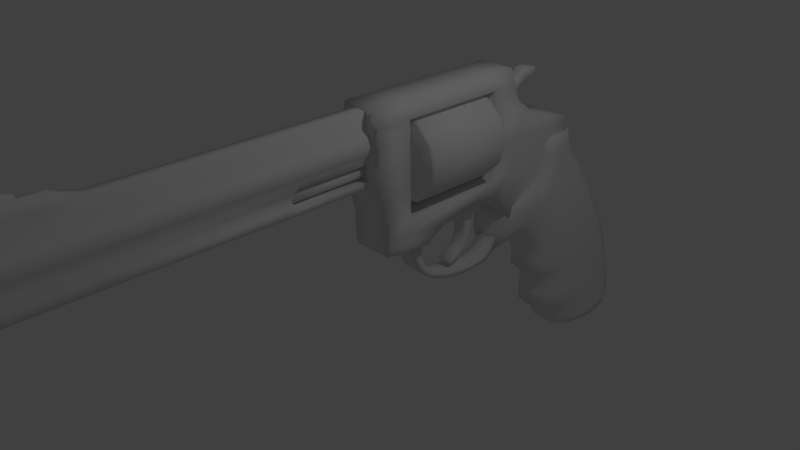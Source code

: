 # Source: Magnum.blend  (saved by Blender 2.66.0; exported with 4.5.12 LTS)
import bpy
from mathutils import Matrix  # noqa: F401  (used for matrix-valued properties, if any)

bpy.ops.wm.read_factory_settings(use_empty=True)
scene = bpy.context.scene
scene.name = 'Scene'

# ---- collections
col_collection_1 = bpy.data.collections.new('Collection 1'); scene.collection.children.link(col_collection_1)

# ---- world
world_world = bpy.data.worlds.new('World'); scene.world = world_world
world_world.color = (0.05088, 0.05088, 0.05088)
world_world.use_sun_shadow = False
world_world.sun_shadow_jitter_overblur = 0.0
world_world.cycles.sampling_method = 'MANUAL'
world_world.cycles.sample_map_resolution = 256

# ---- cameras
cam_camera = bpy.data.cameras.new('Camera')
cam_camera.clip_end = 100.0
cam_camera.lens = 35.0
cam_camera.sensor_width = 32.0
cam_camera.sensor_height = 18.0
cam_camera.ortho_scale = 7.314
cam_camera.dof.focus_distance = 0.0
cam_camera.dof.aperture_fstop = 128.0

# ---- lights
light_lamp = bpy.data.lights.new('Lamp', 'POINT')
light_lamp.transmission_factor = 0.0
light_lamp.cutoff_distance = 30.0
light_lamp.energy = 100.0
light_lamp.shadow_buffer_clip_start = 1.001
light_lamp.shadow_soft_size = 0.1
light_lamp.shadow_maximum_resolution = 0.006
light_lamp.use_absolute_resolution = True
light_lamp.cycles.use_multiple_importance_sampling = False

# ---- meshes
me_plane_001 = bpy.data.meshes.new('Plane.001')
me_plane_001.from_pydata([(0.03856, -0.2724, 0.06427), (-0.1058, -0.2724, 0.06427), (0.03856, 0.3633, 0.06427), (-0.1058, 0.3448, 0.06427), (0.07573, 0.2859, 0.06427), (-0.1058, 0.2696, 0.06427), (0.2836, 0.1939, 0.06427), (0.2364, 0.3017, 0.06427), (0.3666, 0.24, 0.06427), (0.2954, 0.3718, 0.06427), (0.5444, 0.2617, 0.06427), (0.5528, 0.3803, 0.06427), (0.103, 0.0577, 0.06427), (-0.1058, 0.04804, 0.06427), (0.1861, 0.1207, 0.06427), (0.1696, 0.2721, 0.06427), (0.4422, 0.2526, 0.06427), (0.3643, 0.4004, 0.06427), (0.3206, -0.2191, 0.06427), (0.361, -0.1154, 0.06427), (0.08219, -0.049, 0.06427), (-0.1058, -0.05553, 0.06427), (-0.1058, -0.2724, 0.0), (0.03856, -0.2724, 0.0), (-0.1058, -0.164, 0.06427), (0.06037, -0.1607, 0.06427), (0.2176, -0.06758, 0.06427), (0.1878, -0.1846, 0.06427), (0.515, -0.2269, 0.06427), (0.4825, -0.2642, 0.06427), (0.03856, 0.3633, 0.0), (-0.1058, 0.3448, 0.0), (0.07573, 0.2859, 0.0), (-0.1058, 0.2696, 0.0), (0.2836, 0.1939, 0.0), (0.2364, 0.3017, 0.0), (0.3666, 0.24, 0.0), (0.2954, 0.3718, 0.0), (0.5444, 0.2617, 0.0), (0.5528, 0.3803, 0.0), (0.103, 0.0577, 0.0), (-0.1058, 0.04804, 0.0), (0.1861, 0.1207, 0.0), (0.1696, 0.2721, 0.0), (0.4422, 0.2526, 0.0), (0.3643, 0.4004, 0.0), (0.3206, -0.2191, 0.0), (0.361, -0.1154, 0.0), (0.08219, -0.049, 0.0), (-0.1058, -0.05553, 0.0), (-0.1058, -0.164, 0.0), (0.06037, -0.1607, 0.0), (0.2176, -0.06758, 0.0), (0.1878, -0.1846, 0.0), (0.515, -0.2269, 0.0), (0.4825, -0.2642, 0.0), (-0.1058, 0.1588, 0.06427), (0.5804, 0.3144, 0.06427), (-0.1058, 0.1588, 0.0), (0.5804, 0.3144, 0.0), (0.479, -0.2526, 0.08561), (0.5025, -0.2283, 0.08609), (0.1902, -0.1742, 0.08392), (0.2151, -0.07841, 0.08435), (0.07067, 0.279, 0.08217), (-0.09502, 0.2696, 0.08404), (0.2779, 0.2028, 0.0838), (0.2423, 0.2938, 0.08321), (0.0307, -0.2628, 0.08586), (-0.09701, -0.2636, 0.08603), (0.0327, 0.3526, 0.08574), (-0.09652, 0.3366, 0.08592), (0.07687, -0.05409, 0.08145), (-0.09502, -0.05553, 0.08404), (-0.09502, -0.164, 0.08404), (0.0567, -0.1553, 0.08104), (0.4409, 0.2632, 0.08391), (0.366, 0.3889, 0.08483), (0.3234, -0.2087, 0.08401), (0.3558, -0.1254, 0.08454), (-0.1058, -0.003742, 0.0), (0.07712, 0.00435, 0.0), (-0.1058, -0.003742, 0.06427), (0.07712, 0.00435, 0.06427), (0.06758, 0.006073, 0.08303), (0.09539, 0.06396, 0.08318), (-0.09502, 0.04804, 0.08404), (0.1796, 0.1293, 0.08403), (0.1709, 0.2625, 0.083), (0.3633, 0.2496, 0.08342), (0.3022, 0.3625, 0.0848), (0.5383, 0.2721, 0.08533), (0.5456, 0.3705, 0.08555), (-0.09502, -0.003742, 0.08404), (0.4033, 0.3212, 0.07956), (0.5684, 0.3156, 0.08547), (0.1779, 0.1964, 0.07956), (-0.09502, 0.1588, 0.08404), (0.08938, 0.1718, 0.07956), (0.331, 0.3059, 0.07956), (0.26, 0.2478, 0.07956)], [], [(56, 5, 65, 97), (11, 57, 95, 92), (16, 8, 89, 76), (27, 25, 75, 62), (57, 10, 91, 95), (2, 4, 64, 70), (18, 27, 62, 78), (5, 3, 71, 65), (83, 20, 72, 84), (6, 14, 87, 66), (8, 6, 66, 89), (4, 15, 88, 64), (10, 16, 76, 91), (24, 1, 22, 50), (26, 20, 48, 52), (1, 0, 23, 22), (18, 29, 55, 46), (83, 12, 40, 81), (11, 17, 45, 39), (16, 10, 38, 44), (15, 4, 32, 43), (6, 8, 36, 34), (14, 6, 34, 42), (3, 5, 33, 31), (27, 18, 46, 53), (4, 2, 30, 32), (25, 27, 53, 51), (8, 16, 44, 36), (57, 11, 39, 59), (56, 13, 41, 58), (28, 19, 47, 54), (0, 25, 51, 23), (19, 26, 52, 47), (2, 3, 31, 30), (21, 24, 50, 49), (82, 21, 49, 80), (17, 9, 37, 45), (9, 7, 35, 37), (12, 14, 42, 40), (7, 15, 43, 35), (29, 28, 54, 55), (17, 11, 92, 77), (12, 83, 84, 85), (29, 18, 78, 60), (13, 56, 97, 86), (0, 1, 69, 68), (20, 26, 63, 72), (10, 57, 59, 38), (5, 56, 58, 33), (100, 99, 89, 66), (13, 82, 80, 41), (93, 86, 85, 84), (65, 71, 70, 64), (97, 65, 64, 98), (79, 61, 60, 78), (1, 24, 74, 69), (99, 94, 76, 89), (63, 79, 78, 62), (69, 74, 75, 68), (74, 73, 72, 75), (20, 83, 81, 48), (98, 96, 87, 85), (94, 95, 91, 76), (72, 63, 62, 75), (96, 100, 66, 87), (86, 97, 98, 85), (88, 67, 100, 96), (64, 88, 96, 98), (67, 90, 99, 100), (77, 92, 95, 94), (90, 77, 94, 99), (73, 93, 84, 72), (19, 28, 61, 79), (21, 82, 93, 73), (25, 0, 68, 75), (26, 19, 79, 63), (3, 2, 70, 71), (24, 21, 73, 74), (82, 13, 86, 93), (9, 17, 77, 90), (7, 9, 90, 67), (14, 12, 85, 87), (15, 7, 67, 88), (28, 29, 60, 61)])
me_plane_001.polygons.foreach_set('use_smooth', [True] * 84)
me_plane_001.use_remesh_preserve_volume = False
me_plane_001.use_remesh_preserve_attributes = False
me_plane_001.use_mirror_vertex_groups = False
me_plane_001.update()
me_plane = bpy.data.meshes.new('Plane')
me_plane.from_pydata([(-0.001069, -0.2469, 0.09574), (-0.1949, -0.2106, 0.09574), (0.2504, 0.04839, 0.09574), (-0.2983, 0.07908, 0.09574), (0.1931, -0.1408, 0.09574), (-0.2612, -0.08405, 0.09574), (-0.3054, -0.002487, 0.09574), (0.251, -0.0535, 0.09574), (-0.3912, -0.8605, 0.09574), (-0.4282, -0.8058, 0.09574), (-0.2835, -0.7165, 0.09574), (-0.2227, -0.7889, 0.09574), (-0.2983, 0.07908, 0.0), (0.2504, 0.04839, 0.0), (0.008411, -0.3838, 0.09574), (-0.143, -0.3741, 0.09574), (0.251, -0.0535, 0.0), (-0.3054, -0.002487, 0.0), (-0.1369, -0.5041, 0.09574), (-0.02457, -0.5436, 0.09574), (-0.1874, -0.6271, 0.09574), (-0.1008, -0.6906, 0.09574), (-0.228, -0.1473, 0.09574), (0.1019, -0.2074, 0.09574), (0.1931, -0.1408, 0.0), (-0.2612, -0.08405, 0.0), (-0.1949, -0.2106, 0.0), (-0.001069, -0.2469, 0.0), (-0.3912, -0.8605, 0.0), (-0.4282, -0.8058, 0.0), (-0.2835, -0.7165, 0.0), (-0.2227, -0.7889, 0.0), (0.008411, -0.3838, 0.0), (-0.143, -0.3741, 0.0), (-0.1369, -0.5041, 0.0), (-0.02457, -0.5436, 0.0), (-0.1874, -0.6271, 0.0), (-0.1008, -0.6906, 0.0), (-0.228, -0.1473, 0.0), (0.1019, -0.2074, 0.0), (-0.01917, -0.2366, 0.09791), (-0.1807, -0.2047, 0.1014), (0.2372, 0.03585, 0.1047), (-0.2864, 0.06532, 0.1047), (0.1811, -0.1293, 0.1027), (-0.2473, -0.07664, 0.1018), (-0.2887, 0.0009791, 0.1032), (0.2347, -0.04863, 0.1032), (-0.388, -0.8451, 0.1045), (-0.4104, -0.8096, 0.1048), (-0.2743, -0.7287, 0.1014), (-0.2312, -0.7748, 0.1025), (-0.008136, -0.3832, 0.1027), (-0.1282, -0.3715, 0.1012), (-0.1225, -0.5066, 0.1007), (-0.04006, -0.5381, 0.1025), (-0.1754, -0.6353, 0.1007), (-0.1137, -0.68, 0.1028), (-0.214, -0.14, 0.1019), (0.0945, -0.1926, 0.1027), (-0.02397, 0.06373, 0.1053), (-0.4194, -0.8409, 0.1053), (-0.4194, -0.8409, 0.0), (-0.09994, -0.2207, 0.1092), (-0.02459, 0.05058, 0.1143), (-0.0331, -0.103, 0.1118), (-0.02702, -0.02383, 0.1128), (-0.4079, -0.8342, 0.1142), (-0.2527, -0.7517, 0.1115), (-0.06815, -0.3773, 0.1115), (-0.0813, -0.5223, 0.1112), (-0.1446, -0.6577, 0.1114), (-0.05977, -0.1663, 0.1118)], [], [(9, 10, 50, 49), (11, 8, 48, 51), (14, 19, 55, 52), (1, 22, 58, 41), (0, 14, 52, 40), (18, 15, 53, 54), (10, 20, 56, 50), (20, 18, 54, 56), (22, 5, 45, 58), (5, 22, 38, 25), (18, 20, 36, 34), (20, 10, 30, 36), (15, 18, 34, 33), (14, 0, 27, 32), (22, 1, 26, 38), (19, 14, 32, 35), (8, 11, 31, 28), (10, 9, 29, 30), (4, 7, 16, 24), (3, 6, 17, 12), (7, 2, 13, 16), (23, 4, 24, 39), (21, 19, 35, 37), (11, 21, 37, 31), (1, 15, 33, 26), (61, 8, 28, 62), (6, 5, 25, 17), (0, 23, 39, 27), (66, 64, 42, 47), (72, 65, 44, 59), (65, 66, 47, 44), (68, 67, 49, 50), (71, 68, 50, 56), (63, 69, 53, 41), (69, 70, 54, 53), (70, 71, 56, 54), (63, 72, 59, 40), (7, 4, 44, 47), (6, 3, 43, 46), (2, 7, 47, 42), (4, 23, 59, 44), (19, 21, 57, 55), (21, 11, 51, 57), (15, 1, 41, 53), (61, 9, 49, 67), (5, 6, 46, 45), (23, 0, 40, 59), (60, 2, 42, 64), (9, 61, 62, 29), (46, 43, 64, 66), (58, 45, 65, 72), (45, 46, 66, 65), (51, 48, 67, 68), (57, 51, 68, 71), (40, 52, 69, 63), (52, 55, 70, 69), (55, 57, 71, 70), (41, 58, 72, 63), (8, 61, 67, 48), (3, 60, 64, 43)])
me_plane.polygons.foreach_set('use_smooth', [True] * 60)
_uv = me_plane.uv_layers.new(name='UVMap')
_uv.uv.foreach_set('vector', [0.1326, 0.2905, 0.194, 0.2965, 0.1932, 0.3021, 0.1368, 0.2966, 0.1915, 0.3297, 0.1303, 0.3173, 0.135, 0.312, 0.1928, 0.3242, 0.3337, 0.3473, 0.2878, 0.3424, 0.2882, 0.3373, 0.3337, 0.343, 0.3928, 0.2927, 0.4137, 0.2881, 0.4147, 0.2929, 0.3939, 0.2979, 0.3732, 0.3546, 0.3337, 0.3473, 0.3337, 0.343, 0.3779, 0.3469, 0.292, 0.303, 0.3378, 0.3003, 0.3386, 0.3057, 0.2923, 0.3086, 0.194, 0.2965, 0.2427, 0.3013, 0.2423, 0.307, 0.1932, 0.3021, 0.2427, 0.3013, 0.292, 0.303, 0.2923, 0.3086, 0.2423, 0.307, 0.4137, 0.2881, 0.4331, 0.2841, 0.4338, 0.2887, 0.4147, 0.2929, 0.4331, 0.2841, 0.4137, 0.2881, 0.4097, 0.2605, 0.4302, 0.2578, 0.292, 0.303, 0.2427, 0.3013, 0.2451, 0.2665, 0.2921, 0.2693, 0.2427, 0.3013, 0.194, 0.2965, 0.1974, 0.2619, 0.2451, 0.2665, 0.3378, 0.3003, 0.292, 0.303, 0.2921, 0.2693, 0.3354, 0.2686, 0.3337, 0.3473, 0.3732, 0.3546, 0.3632, 0.3769, 0.3303, 0.3724, 0.4137, 0.2881, 0.3928, 0.2927, 0.3888, 0.2632, 0.4097, 0.2605, 0.2878, 0.3424, 0.3337, 0.3473, 0.3303, 0.3724, 0.2855, 0.3697, 0.1303, 0.3173, 0.1915, 0.3297, 0.1863, 0.3605, 0.1246, 0.3496, 0.194, 0.2965, 0.1326, 0.2905, 0.136, 0.2558, 0.1974, 0.2619, 0.4082, 0.3911, 0.4234, 0.4022, 0.4144, 0.4178, 0.3969, 0.4053, 0.4767, 0.2842, 0.4562, 0.2809, 0.4563, 0.2558, 0.48, 0.2576, 0.4234, 0.4022, 0.442, 0.4087, 0.4336, 0.4267, 0.4144, 0.4178, 0.393, 0.3746, 0.4082, 0.3911, 0.3969, 0.4053, 0.3804, 0.3898, 0.2394, 0.3377, 0.2878, 0.3424, 0.2855, 0.3697, 0.2361, 0.3666, 0.1915, 0.3297, 0.2394, 0.3377, 0.2361, 0.3666, 0.1863, 0.3605, 0.3928, 0.2927, 0.3378, 0.3003, 0.3354, 0.2686, 0.3888, 0.2632, 0.131, 0.3039, 0.1287, 0.3135, 0.1013, 0.3112, 0.1021, 0.3013, 0.4562, 0.2809, 0.4331, 0.2841, 0.4302, 0.2578, 0.4563, 0.2558, 0.3732, 0.3546, 0.393, 0.3746, 0.3804, 0.3898, 0.3632, 0.3769, 0.4349, 0.3466, 0.452, 0.3504, 0.4405, 0.4044, 0.4245, 0.4002, 0.3994, 0.3348, 0.4158, 0.3427, 0.4098, 0.389, 0.3954, 0.3725, 0.4158, 0.3427, 0.4349, 0.3466, 0.4245, 0.4002, 0.4098, 0.389, 0.1929, 0.3134, 0.1339, 0.3044, 0.1368, 0.2966, 0.1932, 0.3021, 0.2411, 0.3204, 0.1929, 0.3134, 0.1932, 0.3021, 0.2423, 0.307, 0.385, 0.3218, 0.3359, 0.3253, 0.3386, 0.3057, 0.3939, 0.2979, 0.3359, 0.3253, 0.2901, 0.3236, 0.2923, 0.3086, 0.3386, 0.3057, 0.2901, 0.3236, 0.2411, 0.3204, 0.2423, 0.307, 0.2923, 0.3086, 0.385, 0.3218, 0.3994, 0.3348, 0.3954, 0.3725, 0.3779, 0.3469, 0.4234, 0.4022, 0.4082, 0.3911, 0.4098, 0.389, 0.4245, 0.4002, 0.4562, 0.2809, 0.4767, 0.2842, 0.4719, 0.2875, 0.456, 0.2843, 0.442, 0.4087, 0.4234, 0.4022, 0.4245, 0.4002, 0.4405, 0.4044, 0.4082, 0.3911, 0.393, 0.3746, 0.3954, 0.3725, 0.4098, 0.389, 0.2878, 0.3424, 0.2394, 0.3377, 0.2401, 0.3326, 0.2882, 0.3373, 0.2394, 0.3377, 0.1915, 0.3297, 0.1928, 0.3242, 0.2401, 0.3326, 0.3378, 0.3003, 0.3928, 0.2927, 0.3939, 0.2979, 0.3386, 0.3057, 0.131, 0.3039, 0.1305, 0.2935, 0.1368, 0.2966, 0.1339, 0.3044, 0.4331, 0.2841, 0.4562, 0.2809, 0.456, 0.2843, 0.4338, 0.2887, 0.393, 0.3746, 0.3732, 0.3546, 0.3779, 0.3469, 0.3954, 0.3725, 0.4556, 0.3513, 0.442, 0.4087, 0.4405, 0.4044, 0.452, 0.3504, 0.1305, 0.2935, 0.131, 0.3039, 0.1021, 0.3013, 0.1031, 0.291, 0.456, 0.2843, 0.4719, 0.2875, 0.452, 0.3504, 0.4349, 0.3466, 0.4147, 0.2929, 0.4338, 0.2887, 0.4158, 0.3427, 0.3994, 0.3348, 0.4338, 0.2887, 0.456, 0.2843, 0.4349, 0.3466, 0.4158, 0.3427, 0.1928, 0.3242, 0.135, 0.312, 0.1339, 0.3044, 0.1929, 0.3134, 0.2401, 0.3326, 0.1928, 0.3242, 0.1929, 0.3134, 0.2411, 0.3204, 0.3779, 0.3469, 0.3337, 0.343, 0.3359, 0.3253, 0.385, 0.3218, 0.3337, 0.343, 0.2882, 0.3373, 0.2901, 0.3236, 0.3359, 0.3253, 0.2882, 0.3373, 0.2401, 0.3326, 0.2411, 0.3204, 0.2901, 0.3236, 0.3939, 0.2979, 0.4147, 0.2929, 0.3994, 0.3348, 0.385, 0.3218, 0.1287, 0.3135, 0.131, 0.3039, 0.1339, 0.3044, 0.135, 0.312, 0.4767, 0.2842, 0.4556, 0.3513, 0.452, 0.3504, 0.4719, 0.2875])
me_plane.use_remesh_preserve_volume = False
me_plane.use_remesh_preserve_attributes = False
me_plane.use_mirror_vertex_groups = False
me_plane.update()
me_cylinder_002 = bpy.data.meshes.new('Cylinder.002')
me_cylinder_002.from_pydata([(-8.022e-09, 0.01755, -0.6233), (-8.022e-09, 0.4965, -0.6233), (0.2395, 0.4323, -0.6233), (0.4148, 0.257, -0.6233), (0.479, 0.01755, -0.6233), (0.4148, -0.2219, -0.6233), (0.2395, -0.3972, -0.6233), (6.43e-08, -0.4614, -0.6233), (-0.2395, -0.3972, -0.6233), (-0.4148, -0.2219, -0.6233), (-0.479, 0.01754, -0.6233), (-0.4148, 0.257, -0.6233), (-0.2395, 0.4323, -0.6233), (-1.278e-08, 0.3434, -0.7233), (0.1629, 0.2998, -0.7233), (0.2822, 0.1805, -0.7233), (0.3259, 0.01755, -0.7233), (0.2822, -0.1454, -0.7233), (0.1629, -0.2647, -0.7233), (3.642e-08, -0.3083, -0.7233), (-0.1629, -0.2647, -0.7233), (-0.2822, -0.1454, -0.7233), (-0.3259, 0.01754, -0.7233), (-0.2822, 0.1805, -0.7233), (-0.1629, 0.2998, -0.7233), (-2.377e-08, 0.01755, -0.8095), (-2.377e-08, 0.2004, -0.7831), (0.09144, 0.1759, -0.7831), (0.1584, 0.109, -0.7831), (0.1829, 0.01755, -0.7831), (0.1584, -0.07389, -0.7831), (0.09144, -0.1408, -0.7831), (3.84e-09, -0.1653, -0.7831), (-0.09144, -0.1408, -0.7831), (-0.1584, -0.07389, -0.7831), (-0.1829, 0.01755, -0.7831), (-0.1584, 0.109, -0.7831), (-0.09144, 0.1759, -0.7831)], [], [(0, 2, 1), (0, 3, 2), (0, 4, 3), (0, 5, 4), (0, 6, 5), (0, 7, 6), (0, 8, 7), (0, 9, 8), (0, 10, 9), (0, 11, 10), (0, 12, 11), (0, 1, 12), (23, 24, 37, 36), (15, 16, 29, 28), (20, 21, 34, 33), (17, 18, 31, 30), (22, 23, 36, 35), (14, 15, 28, 27), (19, 20, 33, 32), (24, 13, 26, 37), (16, 17, 30, 29), (21, 22, 35, 34), (13, 14, 27, 26), (18, 19, 32, 31), (5, 6, 18, 17), (8, 9, 21, 20), (3, 4, 16, 15), (11, 12, 24, 23), (6, 7, 19, 18), (1, 2, 14, 13), (9, 10, 22, 21), (4, 5, 17, 16), (12, 1, 13, 24), (7, 8, 20, 19), (2, 3, 15, 14), (10, 11, 23, 22), (25, 26, 27), (25, 27, 28), (25, 28, 29), (25, 29, 30), (25, 30, 31), (25, 31, 32), (25, 32, 33), (25, 33, 34), (25, 34, 35), (25, 35, 36), (25, 36, 37), (25, 37, 26)])
me_cylinder_002.polygons.foreach_set('use_smooth', [True] * 48)
me_cylinder_002.use_remesh_preserve_volume = False
me_cylinder_002.use_remesh_preserve_attributes = False
me_cylinder_002.use_mirror_vertex_groups = False
me_cylinder_002.update()
me_grid = bpy.data.meshes.new('Grid')
me_grid.from_pydata([(0.3077, -1.205, 0.2731), (0.3077, -1.205, 0.4953), (0.3077, -1.205, 0.7176), (0.2602, -1.205, 0.9398), (0.3077, -0.6995, 0.2731), (0.3077, -0.6995, 0.4953), (0.3077, -0.6995, 0.7176), (0.2602, -0.6995, 0.9398), (0.3077, 0.787, 0.2731), (0.3077, 0.787, 0.4953), (0.3077, 0.787, 0.7176), (0.2602, 0.787, 0.9398), (0.3077, 1.408, 0.3324), (0.3077, 1.248, 0.5093), (0.3077, 1.178, 0.7176), (0.2602, 1.147, 0.9398), (0.3077, 1.178, -0.02689), (0.3077, 0.787, -0.02689), (0.3077, -0.6995, -0.02689), (0.3077, -1.205, -0.02689), (0.3077, 1.608, 0.227), (0.3077, 1.569, -0.02689), (0.3077, 2.288, 0.02622), (0.3077, 2.309, -0.02689), (0.3077, 1.919, -0.02689), (0.3077, 1.948, 0.1115), (0.3077, -1.134, -0.2269), (0.3077, -0.6995, -0.2269), (0.3077, 0.787, -0.2269), (0.3077, 1.178, -0.2269), (0.3077, -1.061, -0.5269), (0.3077, 1.919, -0.2269), (0.3077, 2.359, -0.2269), (0.3077, 1.569, -0.2269), (0.3077, -0.6995, -0.5269), (0.3077, 0.787, -0.5269), (0.3077, 1.124, -0.5269), (0.3077, 1.919, -0.5269), (0.3077, 2.418, -0.46), (0.3077, 1.569, -0.5269), (0.3077, -1.061, -0.763), (0.3077, -0.6995, -0.763), (0.3077, 0.787, -0.763), (0.3077, 1.04, -0.9437), (0.3077, 1.919, -0.9136), (0.3077, 2.418, -0.7547), (0.3077, 1.569, -0.9367), (0.3077, 1.153, -1.19), (0.3077, 1.919, -1.185), (0.3077, 2.309, -1.047), (0.3077, 1.569, -1.229), (0.0, -1.205, 0.2731), (0.0, -1.205, 0.4953), (0.0, -1.205, 0.7176), (0.0, -1.205, 0.9398), (0.0, -0.6995, 0.2731), (0.0, -0.6995, 0.4953), (0.0, -0.6995, 0.7176), (0.0, -0.6995, 0.9398), (0.0, 0.787, 0.2731), (0.0, 0.787, 0.4953), (0.0, 0.787, 0.7176), (0.0, 0.787, 0.9398), (0.0, 1.408, 0.3324), (0.0, 1.248, 0.5093), (0.0, 1.178, 0.7176), (0.0, 1.147, 0.9398), (0.3077, -0.6995, -0.8526), (0.0, 0.787, -0.02689), (0.0, -0.6995, -0.02689), (0.0, -1.205, -0.02689), (0.0, 1.608, 0.227), (0.0, 2.288, 0.02622), (0.0, 2.309, -0.02689), (0.0, 1.948, 0.1115), (0.0, -1.134, -0.2269), (0.0, -0.6995, -0.2269), (0.0, 0.787, -0.2269), (0.0, -1.061, -0.5269), (0.0, 2.359, -0.2269), (0.0, -0.6995, -0.5269), (0.0, 0.787, -0.5269), (0.0, 0.376, -0.763), (0.0, 2.418, -0.46), (0.0, 0.376, -0.5269), (0.0, -1.061, -0.763), (0.0, -1.061, -0.8519), (0.0, 0.787, -0.763), (0.0, 1.04, -0.9437), (0.3077, 0.376, -0.763), (0.0, 2.418, -0.7547), (0.3077, 0.376, -0.5269), (0.0, 1.153, -1.19), (0.0, 1.919, -1.185), (0.0, 2.309, -1.047), (0.0, 1.569, -1.229), (0.3077, -1.061, -0.8519), (0.3077, -0.1237, -0.8547), (0.0, -0.1237, -0.8547), (0.278, -0.3516, -1.047), (0.0, -0.6995, -1.042), (0.0, -1.061, -0.9756), (0.0, -0.3516, -1.047), (0.278, -0.6995, -1.042), (0.278, -1.061, -0.9756), (0.3077, -0.6995, -0.9475), (0.0, -0.2812, -0.941), (0.0, -1.061, -0.9137), (0.3077, -0.2812, -0.941), (0.3077, -1.061, -0.9137), (0.1468, -0.5352, -1.147), (0.0, -0.3615, -1.142), (0.0, -0.5352, -1.147), (0.1468, -0.3615, -1.142), (0.0, -0.5862, -1.093), (0.185, -0.3634, -1.095), (0.0, -0.3634, -1.095), (0.185, -0.5862, -1.093), (0.1468, 1.084, -1.517), (0.0, 1.08, -1.707), (0.0, 1.084, -1.517), (0.1468, 1.08, -1.707), (0.1468, 0.4054, -1.728), (0.1468, -0.2434, -1.503), (0.0, 0.3957, -1.835), (0.0, -0.302, -1.575), (0.1468, -0.302, -1.575), (0.1468, 0.3957, -1.835), (0.0, -0.2434, -1.503), (0.0, 0.4054, -1.728), (0.1468, 0.7953, -1.836), (0.0, 0.7811, -1.734), (0.1468, 0.7811, -1.734), (0.0, 0.7953, -1.836), (0.1468, 0.2204, -1.705), (0.0, 0.1985, -1.803), (0.0, 0.2204, -1.705), (0.1468, 0.1985, -1.803), (0.0, 0.5955, -1.847), (0.1468, 0.5889, -1.743), (0.0, 0.5889, -1.743), (0.1468, 0.5955, -1.847), (0.1468, -0.1088, -1.599), (0.0, -0.1552, -1.68), (0.0, -0.1088, -1.599), (0.1468, -0.1552, -1.68), (0.0, 0.04027, -1.657), (0.1468, 0.00613, -1.746), (0.0, 0.00613, -1.746), (0.1468, 0.04027, -1.657), (0.0, 0.958, -1.782), (0.1468, 0.9313, -1.67), (0.0, 0.9313, -1.67), (0.1468, 0.958, -1.782), (0.0, -0.3526, -1.291), (0.1468, -0.463, -1.324), (0.0, -0.463, -1.324), (0.1468, -0.3526, -1.291), (0.0, -0.2956, -1.425), (0.0, -0.3801, -1.477), (0.1468, -0.2956, -1.425), (0.1468, -0.3801, -1.477), (0.0, 0.8807, -1.821), (0.1468, 0.8634, -1.71), (0.1468, 0.8807, -1.821), (0.0, 0.8634, -1.71)], [], [(1, 5, 4, 0), (2, 6, 5, 1), (3, 7, 6, 2), (7, 11, 10, 6), (10, 14, 13, 9), (11, 15, 14, 10), (9, 13, 12, 8), (12, 16, 17, 8), (4, 18, 19, 0), (12, 20, 21, 16), (25, 22, 23, 24), (20, 25, 24, 21), (24, 31, 33, 21), (21, 33, 29, 16), (16, 29, 28, 17), (23, 32, 31, 24), (18, 27, 26, 19), (29, 36, 35, 28), (32, 38, 37, 31), (27, 34, 30, 26), (31, 37, 39, 33), (33, 39, 36, 29), (91, 89, 41, 34), (34, 41, 40, 30), (38, 45, 44, 37), (39, 46, 43, 36), (36, 43, 42, 35), (37, 44, 46, 39), (44, 48, 50, 46), (46, 50, 47, 43), (45, 49, 48, 44), (41, 89, 97, 67), (85, 40, 96, 86), (108, 106, 102, 99), (40, 41, 67, 96), (115, 116, 111, 113), (104, 103, 100, 101), (109, 105, 103, 104), (89, 82, 98, 97), (107, 109, 104, 101), (35, 91, 84, 81), (35, 42, 89, 91), (3, 2, 53, 54), (10, 9, 60, 61), (12, 13, 64, 63), (18, 4, 55, 69), (22, 25, 74, 72), (17, 28, 77, 68), (28, 35, 81, 77), (38, 32, 79, 83), (42, 43, 88, 87), (30, 40, 85, 78), (50, 48, 93, 95), (1, 0, 51, 52), (4, 5, 56, 55), (7, 3, 54, 58), (6, 10, 61, 57), (13, 14, 65, 64), (0, 19, 70, 51), (20, 12, 63, 71), (25, 20, 71, 74), (32, 23, 73, 79), (91, 34, 80, 84), (34, 27, 76, 80), (105, 108, 99, 103), (48, 49, 94, 93), (43, 47, 92, 88), (2, 1, 52, 53), (5, 6, 57, 56), (9, 8, 59, 60), (11, 7, 58, 62), (14, 15, 66, 65), (15, 11, 62, 66), (8, 17, 68, 59), (23, 22, 72, 73), (27, 18, 69, 76), (19, 26, 75, 70), (26, 30, 78, 75), (89, 42, 87, 82), (45, 38, 83, 90), (47, 50, 95, 92), (49, 45, 90, 94), (97, 98, 106, 108), (96, 67, 105, 109), (86, 96, 109, 107), (67, 97, 108, 105), (150, 153, 121, 119), (114, 117, 110, 112), (117, 115, 113, 110), (99, 102, 116, 115), (100, 103, 117, 114), (103, 99, 115, 117), (151, 152, 120, 118), (121, 118, 120, 119), (153, 151, 118, 121), (159, 161, 126, 125), (135, 137, 127, 124), (160, 158, 128, 123), (134, 136, 129, 122), (161, 160, 123, 126), (137, 134, 122, 127), (138, 141, 130, 133), (139, 140, 131, 132), (141, 139, 132, 130), (113, 111, 154, 157), (162, 164, 153, 150), (142, 144, 146, 149), (143, 145, 147, 148), (164, 163, 151, 153), (145, 142, 149, 147), (110, 113, 157, 155), (149, 146, 136, 134), (112, 110, 155, 156), (124, 127, 141, 138), (163, 165, 152, 151), (130, 132, 163, 164), (126, 123, 142, 145), (132, 131, 165, 163), (133, 130, 164, 162), (127, 122, 139, 141), (122, 129, 140, 139), (148, 147, 137, 135), (147, 149, 134, 137), (125, 126, 145, 143), (123, 128, 144, 142), (157, 154, 158, 160), (155, 157, 160, 161), (156, 155, 161, 159)])
me_grid.polygons.foreach_set('use_smooth', [True] * 128)
_uv = me_grid.uv_layers.new(name='UVMap')
_uv.uv.foreach_set('vector', [0.4971, 0.05496, 0.4979, 0.1546, 0.4541, 0.1549, 0.4533, 0.05529, 0.5409, 0.05464, 0.5417, 0.1543, 0.4979, 0.1546, 0.4971, 0.05496, 0.5858, 0.05431, 0.5865, 0.1539, 0.5417, 0.1543, 0.5409, 0.05464, 0.5865, 0.1539, 0.5887, 0.447, 0.5439, 0.4474, 0.5417, 0.1543, 0.5439, 0.4474, 0.5444, 0.5245, 0.5035, 0.5386, 0.5, 0.4477, 0.5887, 0.447, 0.5892, 0.518, 0.5444, 0.5245, 0.5439, 0.4474, 0.5, 0.4477, 0.5035, 0.5386, 0.4688, 0.5705, 0.4562, 0.448, 0.4688, 0.5705, 0.3976, 0.5256, 0.3971, 0.4485, 0.4562, 0.448, 0.4541, 0.1549, 0.3949, 0.1554, 0.3942, 0.05572, 0.4533, 0.05529, 0.4688, 0.5705, 0.4483, 0.6101, 0.3982, 0.6027, 0.3976, 0.5256, 0.4261, 0.6773, 0.4097, 0.7444, 0.3993, 0.7486, 0.3987, 0.6717, 0.4483, 0.6101, 0.4261, 0.6773, 0.3987, 0.6717, 0.3982, 0.6027, 0.3987, 0.6717, 0.3593, 0.672, 0.3588, 0.603, 0.3982, 0.6027, 0.3982, 0.6027, 0.3588, 0.603, 0.3582, 0.5259, 0.3976, 0.5256, 0.3976, 0.5256, 0.3582, 0.5259, 0.3576, 0.4487, 0.3971, 0.4485, 0.3993, 0.7486, 0.3599, 0.7588, 0.3593, 0.672, 0.3987, 0.6717, 0.3949, 0.1554, 0.3555, 0.1557, 0.3548, 0.07004, 0.3942, 0.05572, 0.3582, 0.5259, 0.299, 0.5157, 0.2985, 0.4492, 0.3576, 0.4487, 0.3599, 0.7588, 0.314, 0.7707, 0.3001, 0.6724, 0.3593, 0.672, 0.3555, 0.1557, 0.2963, 0.1561, 0.2958, 0.08473, 0.3548, 0.07004, 0.3593, 0.672, 0.3001, 0.6724, 0.2996, 0.6034, 0.3588, 0.603, 0.3588, 0.603, 0.2996, 0.6034, 0.299, 0.5157, 0.3582, 0.5259, 0.2979, 0.3682, 0.2513, 0.3685, 0.2498, 0.1564, 0.2963, 0.1561, 0.2963, 0.1561, 0.2498, 0.1564, 0.2492, 0.08507, 0.2958, 0.08473, 0.314, 0.7707, 0.2559, 0.7711, 0.2239, 0.673, 0.3001, 0.6724, 0.2996, 0.6034, 0.2188, 0.604, 0.2167, 0.4997, 0.299, 0.5157, 0.299, 0.5157, 0.2167, 0.4997, 0.2519, 0.4495, 0.2985, 0.4492, 0.3001, 0.6724, 0.2239, 0.673, 0.2188, 0.604, 0.2996, 0.6034, 0.2239, 0.673, 0.1704, 0.6734, 0.1612, 0.6044, 0.2188, 0.604, 0.2188, 0.604, 0.1612, 0.6044, 0.1683, 0.5223, 0.2167, 0.4997, 0.2559, 0.7711, 0.1982, 0.7501, 0.1704, 0.6734, 0.2239, 0.673, 0.2498, 0.1564, 0.2513, 0.3685, 0.2325, 0.2701, 0.2321, 0.1566, 0.02251, 0.9152, 0.08646, 0.9152, 0.08646, 0.9337, 0.02251, 0.9337, 0.7185, 0.4133, 0.6621, 0.4133, 0.6621, 0.3901, 0.713, 0.39, 0.2492, 0.08507, 0.2498, 0.1564, 0.2321, 0.1566, 0.2317, 0.08521, 0.696, 0.3809, 0.6621, 0.3809, 0.6621, 0.3723, 0.689, 0.3723, 0.7698, 0.4205, 0.7698, 0.4879, 0.7189, 0.4879, 0.7189, 0.4205, 0.2195, 0.0853, 0.2134, 0.1567, 0.1938, 0.1568, 0.206, 0.08528, 0.7185, 0.5392, 0.6622, 0.5392, 0.6621, 0.4462, 0.7185, 0.4462, 0.02251, 0.9465, 0.08646, 0.9465, 0.08031, 0.9594, 0.02251, 0.9594, 0.6618, 0.0001792, 0.6618, 0.07539, 0.6054, 0.07539, 0.6054, 0.0001795, 0.2985, 0.4492, 0.2519, 0.4495, 0.2513, 0.3685, 0.2979, 0.3682, 0.0766, 0.5569, 0.08646, 0.6031, 0.02251, 0.6031, 0.02251, 0.5569, 0.6618, 0.7721, 0.6618, 0.8127, 0.6055, 0.8127, 0.6055, 0.7721, 0.1508, 0.7514, 0.1508, 0.801, 0.08687, 0.801, 0.08687, 0.7514, 0.6618, 0.3637, 0.6618, 0.4186, 0.6054, 0.4186, 0.6054, 0.3637, 0.1508, 0.5569, 0.1508, 0.6298, 0.08687, 0.6298, 0.08687, 0.5569, 0.6618, 0.9083, 0.6618, 0.9449, 0.6055, 0.9449, 0.6055, 0.9083, 0.6618, 0.9449, 0.6618, 0.9998, 0.6055, 0.9998, 0.6055, 0.9449, 0.7752, 0.328, 0.7752, 0.372, 0.7189, 0.372, 0.7189, 0.328, 0.7185, 0.6144, 0.7185, 0.6713, 0.6622, 0.6713, 0.6622, 0.6144, 0.08646, 0.8661, 0.08646, 0.9152, 0.02251, 0.9152, 0.02251, 0.8661, 0.7752, 0.07671, 0.7752, 0.1413, 0.7189, 0.1413, 0.7189, 0.07671, 0.08646, 0.6493, 0.08646, 0.6955, 0.02251, 0.6955, 0.02251, 0.6493, 0.6618, 0.4186, 0.6618, 0.4593, 0.6054, 0.4593, 0.6054, 0.4186, 0.8177, 0.7585, 0.8177, 0.8509, 0.7701, 0.8509, 0.7701, 0.7585, 0.6618, 0.5, 0.6618, 0.7721, 0.6055, 0.7721, 0.6054, 0.5, 0.1508, 0.801, 0.1508, 0.8467, 0.08687, 0.8467, 0.08687, 0.801, 0.08646, 0.6955, 0.08646, 0.7579, 0.02251, 0.7579, 0.02251, 0.6955, 0.1508, 0.7044, 0.1508, 0.7514, 0.08687, 0.7514, 0.08687, 0.7044, 0.1508, 0.6298, 0.1508, 0.7044, 0.08687, 0.7044, 0.08687, 0.6298, 0.7752, 0.372, 0.7752, 0.4097, 0.7189, 0.4097, 0.7189, 0.372, 0.6618, 0.07539, 0.6618, 0.2722, 0.6054, 0.2722, 0.6054, 0.07539, 0.6618, 0.2722, 0.6618, 0.3271, 0.6054, 0.3271, 0.6054, 0.2722, 0.2134, 0.1567, 0.2153, 0.2392, 0.1935, 0.2255, 0.1938, 0.1568, 0.7752, 0.1413, 0.7752, 0.217, 0.7189, 0.217, 0.7189, 0.1413, 0.7185, 0.6713, 0.7185, 0.7208, 0.6622, 0.7208, 0.6622, 0.6713, 0.08646, 0.6031, 0.08646, 0.6493, 0.02251, 0.6493, 0.02251, 0.6031, 0.6618, 0.4593, 0.6618, 0.5, 0.6054, 0.5, 0.6054, 0.4593, 0.6618, 0.8127, 0.6618, 0.8534, 0.6055, 0.8534, 0.6055, 0.8127, 0.8177, 0.4864, 0.8177, 0.7585, 0.7701, 0.7585, 0.7701, 0.4864, 0.1508, 0.8467, 0.141, 0.8933, 0.08687, 0.8933, 0.08687, 0.8467, 0.8177, 0.4205, 0.8177, 0.4864, 0.7701, 0.4864, 0.7701, 0.4205, 0.6618, 0.8534, 0.6618, 0.9083, 0.6055, 0.9083, 0.6055, 0.8534, 0.7752, 0.4097, 0.7752, 0.4201, 0.7189, 0.4201, 0.7189, 0.4097, 0.6618, 0.3271, 0.6618, 0.3637, 0.6054, 0.3637, 0.6054, 0.3271, 0.08646, 0.7579, 0.08646, 0.802, 0.02251, 0.802, 0.02251, 0.7579, 0.08646, 0.802, 0.08646, 0.8661, 0.02251, 0.8661, 0.02251, 0.802, 0.7185, 0.5392, 0.7185, 0.6144, 0.6622, 0.6144, 0.6622, 0.5392, 0.7752, 0.274, 0.7752, 0.328, 0.7189, 0.328, 0.7189, 0.274, 0.7752, 0.0001792, 0.7752, 0.07671, 0.7189, 0.07671, 0.7189, 0.0001793, 0.7752, 0.217, 0.7752, 0.274, 0.7189, 0.274, 0.7189, 0.217, 0.7185, 0.4462, 0.6621, 0.4462, 0.6621, 0.4133, 0.7185, 0.4133, 0.2317, 0.08521, 0.2321, 0.1566, 0.2134, 0.1567, 0.2195, 0.0853, 0.02251, 0.9337, 0.08646, 0.9337, 0.08646, 0.9465, 0.02251, 0.9465, 0.2321, 0.1566, 0.2325, 0.2701, 0.2153, 0.2392, 0.2134, 0.1567, 0.7189, 0.8572, 0.7457, 0.8572, 0.7457, 0.8834, 0.7189, 0.8834, 0.7189, 0.5105, 0.7527, 0.5105, 0.7457, 0.5241, 0.7189, 0.5241, 0.173, 0.1792, 0.1728, 0.2232, 0.1609, 0.2236, 0.16, 0.1894, 0.713, 0.39, 0.6621, 0.3901, 0.6621, 0.3809, 0.696, 0.3809, 0.7189, 0.4879, 0.7698, 0.4879, 0.7527, 0.5105, 0.7189, 0.5105, 0.1938, 0.1568, 0.1935, 0.2255, 0.1728, 0.2232, 0.173, 0.1792, 0.689, 0.07438, 0.6621, 0.07437, 0.6621, 0.03492, 0.689, 0.03493, 0.689, 0.000182, 0.689, 0.03493, 0.6621, 0.03492, 0.6622, 0.0001792, 0.03487, 0.4838, 0.05696, 0.4785, 0.08699, 0.5086, 0.04955, 0.508, 0.7189, 0.5911, 0.7457, 0.5911, 0.7457, 0.614, 0.7189, 0.614, 0.7189, 0.7157, 0.7457, 0.7157, 0.7457, 0.7522, 0.7189, 0.7522, 0.689, 0.3184, 0.6621, 0.3184, 0.6621, 0.3012, 0.689, 0.3012, 0.689, 0.2076, 0.6621, 0.2076, 0.6621, 0.1734, 0.689, 0.1734, 0.09478, 0.22, 0.1051, 0.2366, 0.08973, 0.2469, 0.07546, 0.2354, 0.03069, 0.3341, 0.04998, 0.3384, 0.04536, 0.3749, 0.02439, 0.373, 0.7189, 0.7888, 0.7457, 0.7888, 0.7457, 0.8255, 0.7189, 0.8255, 0.689, 0.1398, 0.6621, 0.1398, 0.6621, 0.1046, 0.689, 0.1046, 0.02198, 0.4124, 0.04249, 0.411, 0.04418, 0.4489, 0.02414, 0.4517, 0.689, 0.3723, 0.6621, 0.3723, 0.6621, 0.345, 0.689, 0.345, 0.7189, 0.8413, 0.7457, 0.8413, 0.7457, 0.8572, 0.7189, 0.8572, 0.689, 0.2709, 0.6621, 0.2709, 0.6621, 0.2416, 0.689, 0.2416, 0.7189, 0.6471, 0.7457, 0.6471, 0.7457, 0.679, 0.7189, 0.679, 0.02713, 0.4686, 0.04894, 0.4652, 0.05696, 0.4785, 0.03487, 0.4838, 0.05479, 0.2643, 0.07074, 0.2735, 0.05936, 0.3029, 0.04174, 0.2961, 0.16, 0.1894, 0.1609, 0.2236, 0.1315, 0.2254, 0.125, 0.2036, 0.689, 0.2416, 0.6621, 0.2416, 0.6621, 0.2076, 0.689, 0.2076, 0.7189, 0.5241, 0.7457, 0.5241, 0.7457, 0.5592, 0.7189, 0.5592, 0.7189, 0.7522, 0.7457, 0.7522, 0.7457, 0.7888, 0.7189, 0.7888, 0.689, 0.08887, 0.6621, 0.08887, 0.6621, 0.07437, 0.689, 0.07438, 0.02414, 0.4517, 0.04418, 0.4489, 0.04894, 0.4652, 0.02713, 0.4686, 0.07546, 0.2354, 0.08973, 0.2469, 0.07074, 0.2735, 0.05479, 0.2643, 0.689, 0.1046, 0.6621, 0.1046, 0.6621, 0.08887, 0.689, 0.08887, 0.7189, 0.8255, 0.7457, 0.8255, 0.7457, 0.8413, 0.7189, 0.8413, 0.02439, 0.373, 0.04536, 0.3749, 0.04249, 0.411, 0.02198, 0.4124, 0.689, 0.1734, 0.6621, 0.1734, 0.6621, 0.1398, 0.689, 0.1398, 0.7189, 0.679, 0.7457, 0.679, 0.7457, 0.7157, 0.7189, 0.7157, 0.04174, 0.2961, 0.05936, 0.3029, 0.04998, 0.3384, 0.03069, 0.3341, 0.7189, 0.614, 0.7457, 0.614, 0.7457, 0.6471, 0.7189, 0.6471, 0.689, 0.3012, 0.6621, 0.3012, 0.6621, 0.2709, 0.689, 0.2709, 0.689, 0.345, 0.6621, 0.345, 0.6621, 0.3184, 0.689, 0.3184, 0.125, 0.2036, 0.1315, 0.2254, 0.1051, 0.2366, 0.09478, 0.22, 0.7189, 0.5592, 0.7457, 0.5592, 0.7457, 0.5911, 0.7189, 0.5911])
me_grid.use_remesh_preserve_volume = False
me_grid.use_remesh_preserve_attributes = False
me_grid.use_mirror_vertex_groups = False
me_grid.update()
me_cylinder_001 = bpy.data.meshes.new('Cylinder.001')
me_cylinder_001.from_pydata([(0.1066, 0.1846, 1.479), (0.1066, 0.1846, -2.602), (0.1066, 0.1846, 2.627), (0.1846, 0.1066, -2.602), (0.1846, 0.1066, 2.627), (0.2132, -3.106e-07, -2.602), (0.2132, 2.961e-07, 2.627), (0.1846, -0.1066, -2.602), (0.1846, -0.1066, 2.627), (0.1228, -0.1846, -2.602), (0.1228, -0.1846, 2.627), (0.09953, 0.1724, 2.652), (0.1724, 0.09953, 2.652), (0.1991, 2.986e-07, 2.652), (0.1724, -0.09953, 2.652), (0.1147, -0.1724, 2.652), (0.08021, 0.1389, 2.657), (0.1389, 0.08021, 2.657), (0.1604, 2.957e-07, 2.657), (0.1389, -0.08021, 2.657), (0.08021, -0.1389, 2.657), (0.1228, -0.5562, -2.602), (0.1228, -0.5562, 2.627), (0.1147, -0.5439, 2.652), (0.1066, 0.3961, -2.602), (0.1066, 0.3961, 2.627), (0.09953, 0.3918, 2.652), (0.1846, 0.1066, 1.479), (0.2132, 1.629e-07, 1.479), (0.1846, -0.1066, 1.479), (0.1228, -0.1846, 1.479), (0.1228, -0.5562, 1.479), (0.1066, 0.3961, 1.479), (0.06581, 0.5169, 2.627), (0.06145, 0.5126, 2.652), (0.06581, 0.5169, 1.823), (0.1066, 0.4565, 2.627), (0.09953, 0.4522, 2.652), (0.1066, 0.4565, 1.702), (0.1066, 0.1846, 1.904), (0.1846, 0.1066, 1.904), (0.2132, 2.121e-07, 1.904), (0.1846, -0.1066, 1.904), (0.1228, -0.1846, 1.904), (0.1228, -0.5562, 1.904), (0.1066, 0.3961, 1.904), (0.06581, 0.5169, 2.12), (0.1066, 0.4565, 2.044), (0.06581, 0.6418, 2.627), (0.06145, 0.6375, 2.652), (0.06581, 0.575, 2.12), (0.1066, 0.1846, 2.444), (0.1846, 0.1066, 2.444), (0.2132, 2.748e-07, 2.444), (0.1846, -0.1066, 2.444), (0.1228, -0.1846, 2.444), (0.1228, -0.5562, 2.444), (0.1066, 0.3961, 2.444), (0.06581, 0.5169, 2.499), (0.1066, 0.4565, 2.48), (0.06581, 0.6629, 2.499), (0.08021, 0.1389, -2.723), (0.1389, 0.08021, -2.723), (0.1604, 5.141e-06, -2.723), (0.1389, -0.0802, -2.723), (0.08021, -0.1389, -2.723), (0.1066, 0.1846, -0.6791), (0.1846, 0.1066, -0.6791), (0.2132, -8.751e-08, -0.6791), (0.1846, -0.1066, -0.6791), (0.1228, -0.1846, -0.6791), (0.1228, -0.5562, -0.6791), (0.1066, 0.3961, -0.6791), (0.1228, -0.2858, 1.479), (0.1147, -0.2775, 2.652), (0.1228, -0.1846, -0.7936), (0.1228, -0.5562, -0.7936), (0.1228, -0.4633, -2.602), (0.1228, -0.4287, 2.627), (0.1066, 0.3961, -0.7936), (0.1846, -0.1066, -0.7936), (0.2132, -1.008e-07, -0.7936), (0.1846, 0.1066, -0.7936), (0.1066, 0.1846, -0.7936), (0.1228, -0.4633, -0.7936), (0.1228, -0.2858, 1.904), (0.1228, -0.2858, 2.627), (0.1228, -0.2858, 2.444), (0.1228, -0.4287, 1.479), (0.1228, -0.4287, 1.904), (0.1147, -0.4204, 2.652), (0.1228, -0.2517, -0.7936), (0.1228, -0.4287, -0.7126), (0.1228, -0.3575, -1.871), (0.1228, -0.2517, -1.871), (0.1228, -0.4287, 2.444), (0.1228, -0.4633, -1.871), (0.1228, -0.2858, -0.7126), (0.1228, -0.2517, -2.602), (0.1066, 0.3961, -1.871), (0.1228, -0.3573, 1.904), (0.1228, -0.3573, 1.479), (0.1228, -0.5562, -1.871), (0.1228, -0.1846, -1.871), (0.1228, -0.3573, 2.627), (0.1147, -0.349, 2.652), (0.1846, -0.1066, -1.871), (0.2132, -2.258e-07, -1.871), (0.1228, -0.3573, 2.444), (0.1846, 0.1066, -1.871), (0.1066, 0.1846, -1.871), (0.1228, -0.3575, -2.602), (0.1228, -0.3573, -0.6791), (0.0, -3.013e-07, -2.602), (0.0, 0.2132, -2.602), (-0.1066, 0.1846, 1.479), (-0.1066, 0.1846, -2.602), (-0.1066, 0.1846, 2.627), (-0.1846, 0.1066, -2.602), (-0.1846, 0.1066, 2.627), (-0.2132, -3.106e-07, -2.602), (-0.2132, 2.961e-07, 2.627), (-0.1846, -0.1066, -2.602), (-0.1846, -0.1066, 2.627), (-0.1228, -0.1846, -2.602), (-0.1228, -0.1846, 2.627), (-3.256e-08, -0.2132, -2.602), (-1.521e-10, 0.1991, 2.652), (-0.09953, 0.1724, 2.652), (-0.1724, 0.09953, 2.652), (-0.1991, 2.986e-07, 2.652), (-0.1724, -0.09953, 2.652), (-0.1147, -0.1724, 2.652), (-3.027e-08, -0.1991, 2.652), (6.562e-10, 0.1604, 2.657), (-0.08021, 0.1389, 2.657), (-0.1389, 0.08021, 2.657), (-0.1604, 2.957e-07, 2.657), (-0.1389, -0.08021, 2.657), (-0.08021, -0.1389, 2.657), (-2.357e-08, -0.1604, 2.657), (-0.1228, -0.5562, -2.602), (-0.1228, -0.5562, 2.627), (-3.256e-08, -0.5847, -2.602), (-3.256e-08, -0.5847, 2.627), (-0.1147, -0.5439, 2.652), (-3.027e-08, -0.5706, 2.652), (0.0, 0.4061, -2.602), (-0.1066, 0.3961, -2.602), (-0.1066, 0.3961, 2.627), (-1.521e-10, 0.4011, 2.652), (-0.09953, 0.3918, 2.652), (-0.1846, 0.1066, 1.479), (-0.2132, 1.629e-07, 1.479), (-0.1846, -0.1066, 1.479), (-0.1228, -0.1846, 1.479), (-0.1228, -0.5562, 1.479), (-3.256e-08, -0.5847, 1.479), (0.0, 0.4061, 1.479), (-0.1066, 0.3961, 1.479), (-0.06581, 0.5169, 2.627), (-1.521e-10, 0.5219, 2.652), (-0.06145, 0.5126, 2.652), (1.782e-08, 0.5269, 1.823), (-0.06581, 0.5169, 1.823), (-0.1066, 0.4565, 2.627), (-0.09953, 0.4522, 2.652), (1.573e-11, 0.4624, 1.696), (-0.1066, 0.4565, 1.702), (-1.521e-10, 0.4522, 2.652), (-0.1066, 0.1846, 1.904), (-0.1846, 0.1066, 1.904), (-0.2132, 2.121e-07, 1.904), (-0.1846, -0.1066, 1.904), (-0.1228, -0.1846, 1.904), (0.0, -0.2517, -0.7936), (0.0, -0.4287, -0.7126), (0.0, -0.3575, -1.871), (0.0, -0.2517, -1.871), (-0.1228, -0.5562, 1.904), (-3.256e-08, -0.5847, 1.904), (-0.1066, 0.3961, 1.904), (1.782e-08, 0.5269, 2.112), (-0.06581, 0.5169, 2.12), (-0.1066, 0.4565, 2.044), (1.782e-08, 0.6518, 2.627), (-0.06581, 0.6418, 2.627), (-1.521e-10, 0.6469, 2.652), (-0.06145, 0.6375, 2.652), (1.782e-08, 0.585, 2.112), (-0.06581, 0.575, 2.12), (-0.1066, 0.1846, 2.444), (-0.1846, 0.1066, 2.444), (-0.2132, 2.748e-07, 2.444), (-0.1846, -0.1066, 2.444), (-0.1228, -0.1846, 2.444), (-0.1228, -0.5562, 2.444), (-3.256e-08, -0.5847, 2.444), (-0.1066, 0.3961, 2.444), (-0.06581, 0.5169, 2.499), (-0.1066, 0.4565, 2.48), (1.782e-08, 0.6729, 2.497), (-0.06581, 0.6629, 2.499), (0.0, -0.4633, -1.871), (6.562e-10, 5.148e-06, -2.723), (6.562e-10, 0.1604, -2.723), (-0.08021, 0.1389, -2.723), (-0.1389, 0.08021, -2.723), (-0.1604, 5.141e-06, -2.723), (-0.1389, -0.0802, -2.723), (-0.08021, -0.1389, -2.723), (-2.357e-08, -0.1604, -2.723), (0.0, -0.2858, -0.7126), (0.0, -0.3573, -0.6791), (-0.1066, 0.1846, -0.6791), (-0.1846, 0.1066, -0.6791), (-0.2132, -8.751e-08, -0.6791), (-0.1846, -0.1066, -0.6791), (-0.1228, -0.1846, -0.6791), (-0.1228, -0.5562, -0.6791), (-3.256e-08, -0.5847, -0.6791), (-0.1066, 0.3961, -0.6791), (0.0, 0.4061, -0.6791), (-0.1228, -0.2858, 1.479), (-0.1147, -0.2775, 2.652), (-0.1228, -0.1846, -0.7936), (-3.256e-08, -0.5847, -0.7936), (-0.1228, -0.5562, -0.7936), (-0.1228, -0.4633, -2.602), (-0.1228, -0.4287, 2.627), (0.0, 0.4061, -0.7936), (-0.1066, 0.3961, -0.7936), (-0.1846, -0.1066, -0.7936), (-0.2132, -1.008e-07, -0.7936), (-0.1846, 0.1066, -0.7936), (-0.1066, 0.1846, -0.7936), (-0.1228, -0.4633, -0.7936), (-0.1228, -0.2858, 1.904), (-3.256e-08, -0.2803, -2.602), (-0.1228, -0.2858, 2.627), (-0.1228, -0.2858, 2.444), (-0.1228, -0.4287, 1.479), (-0.1228, -0.4287, 1.904), (-3.256e-08, -0.4919, -2.602), (-0.1147, -0.4204, 2.652), (-3.027e-08, -0.4385, 2.652), (-3.027e-08, -0.2955, 2.652), (-0.1228, -0.2517, -0.7936), (-0.1228, -0.4287, -0.7126), (-0.1228, -0.3575, -1.871), (-0.1228, -0.2517, -1.871), (-0.1228, -0.4287, 2.444), (-0.1228, -0.4633, -1.871), (-0.1228, -0.2858, -0.7126), (0.0, 0.4061, -1.871), (-0.1228, -0.2517, -2.602), (-3.027e-08, -0.367, 2.652), (0.0, -0.4633, -0.7936), (-0.1066, 0.3961, -1.871), (-0.1228, -0.3573, 1.904), (-0.1228, -0.3573, 1.479), (0.0, -0.5847, -1.871), (-0.1228, -0.5562, -1.871), (-0.1228, -0.1846, -1.871), (-0.1228, -0.3573, 2.627), (-0.1147, -0.349, 2.652), (-3.256e-08, -0.3861, -2.602), (-0.1846, -0.1066, -1.871), (-0.2132, -2.258e-07, -1.871), (-0.1228, -0.3573, 2.444), (-0.1846, 0.1066, -1.871), (-0.1066, 0.1846, -1.871), (-0.1228, -0.3575, -2.602), (-0.1228, -0.3573, -0.6791), (-4.47e-08, -0.3574, -1.881), (-4.47e-08, -0.3574, -0.628), (-4.47e-08, -0.27, -1.881), (-4.47e-08, -0.27, -0.628), (0.0618, -0.2956, -1.881), (0.0618, -0.2956, -0.628), (0.0874, -0.3574, -1.881), (0.0874, -0.3574, -0.628), (0.0618, -0.4192, -1.881), (0.0618, -0.4192, -0.628), (-5.234e-08, -0.4448, -1.881), (-5.234e-08, -0.4448, -0.628), (-0.0618, -0.4192, -1.881), (-0.0618, -0.4192, -0.628), (-0.0874, -0.3574, -1.881), (-0.0874, -0.3574, -0.628), (-0.0618, -0.2956, -1.881), (-0.0618, -0.2956, -0.628)], [], [(113, 114, 1), (113, 1, 3), (4, 2, 11, 12), (51, 2, 4, 52), (113, 3, 5), (6, 4, 12, 13), (52, 4, 6, 53), (113, 5, 7), (8, 6, 13, 14), (53, 6, 8, 54), (113, 7, 9), (10, 8, 14, 15), (54, 8, 10, 55), (113, 9, 126), (243, 77, 21, 143), (90, 245, 146, 23), (11, 2, 25, 26), (11, 127, 134, 16), (13, 12, 17, 18), (15, 14, 19, 20), (12, 11, 16, 17), (14, 13, 18, 19), (133, 15, 20, 140), (19, 18, 63, 64), (140, 20, 65, 211), (16, 134, 205, 61), (18, 17, 62, 63), (20, 19, 64, 65), (17, 16, 61, 62), (144, 22, 23, 146), (56, 22, 144, 197), (78, 90, 23, 22), (95, 78, 22, 56), (37, 36, 33, 34), (1, 114, 147, 24), (110, 1, 24, 99), (127, 11, 26, 150), (66, 0, 27, 67), (67, 27, 28, 68), (68, 28, 29, 69), (69, 29, 30, 70), (71, 31, 157, 220), (92, 88, 31, 71), (222, 158, 32, 72), (39, 0, 32, 45), (58, 46, 50, 60), (161, 34, 49, 187), (169, 37, 34, 161), (38, 167, 163, 35), (47, 38, 35, 46), (26, 25, 36, 37), (32, 158, 167, 38), (45, 32, 38, 47), (150, 26, 37, 169), (0, 39, 40, 27), (27, 40, 41, 28), (28, 41, 42, 29), (29, 42, 43, 30), (31, 44, 180, 157), (88, 89, 44, 31), (51, 39, 45, 57), (163, 182, 46, 35), (59, 47, 46, 58), (57, 45, 47, 59), (201, 185, 48, 60), (48, 185, 187, 49), (34, 33, 48, 49), (46, 182, 189, 50), (39, 51, 52, 40), (40, 52, 53, 41), (41, 53, 54, 42), (42, 54, 55, 43), (44, 56, 197, 180), (89, 95, 56, 44), (33, 58, 60, 48), (2, 51, 57, 25), (36, 59, 58, 33), (25, 57, 59, 36), (189, 201, 60, 50), (204, 61, 205), (204, 62, 61), (204, 63, 62), (204, 64, 63), (204, 65, 64), (204, 211, 65), (0, 66, 72, 32), (83, 66, 67, 82), (82, 67, 68, 81), (81, 68, 69, 80), (80, 69, 70, 75), (76, 71, 220, 226), (84, 92, 71, 76), (230, 222, 72, 79), (109, 82, 81, 107), (92, 84, 257, 176), (107, 81, 80, 106), (108, 104, 78, 95), (106, 80, 75, 103), (66, 83, 79, 72), (94, 91, 175, 178), (110, 83, 82, 109), (96, 93, 177, 203), (112, 101, 88, 92), (93, 94, 178, 177), (102, 76, 226, 261), (103, 75, 91, 94), (96, 84, 76, 102), (254, 230, 79, 99), (91, 97, 212, 175), (100, 108, 95, 89), (112, 92, 176, 213), (101, 100, 89, 88), (266, 111, 77, 243), (104, 105, 90, 78), (105, 256, 245, 90), (10, 15, 74, 86), (15, 133, 246, 74), (70, 30, 73, 97), (98, 94, 93, 111), (147, 254, 99, 24), (75, 70, 97, 91), (126, 9, 98, 238), (55, 10, 86, 87), (30, 43, 85, 73), (43, 55, 87, 85), (97, 112, 213, 212), (77, 96, 102, 21), (9, 103, 94, 98), (87, 86, 104, 108), (84, 96, 203, 257), (21, 102, 261, 143), (97, 73, 101, 112), (1, 110, 109, 3), (7, 106, 103, 9), (5, 107, 106, 7), (85, 87, 108, 100), (111, 93, 96, 77), (73, 85, 100, 101), (238, 98, 111, 266), (3, 109, 107, 5), (83, 110, 99, 79), (86, 74, 105, 104), (74, 246, 256, 105), (113, 116, 114), (113, 118, 116), (119, 129, 128, 117), (191, 192, 119, 117), (113, 120, 118), (121, 130, 129, 119), (192, 193, 121, 119), (113, 122, 120), (123, 131, 130, 121), (193, 194, 123, 121), (113, 124, 122), (125, 132, 131, 123), (194, 195, 125, 123), (113, 126, 124), (243, 143, 141, 228), (244, 145, 146, 245), (128, 151, 149, 117), (128, 135, 134, 127), (130, 137, 136, 129), (132, 139, 138, 131), (129, 136, 135, 128), (131, 138, 137, 130), (133, 140, 139, 132), (138, 209, 208, 137), (140, 211, 210, 139), (135, 206, 205, 134), (137, 208, 207, 136), (139, 210, 209, 138), (136, 207, 206, 135), (144, 146, 145, 142), (196, 197, 144, 142), (229, 142, 145, 244), (251, 196, 142, 229), (166, 162, 160, 165), (116, 148, 147, 114), (271, 258, 148, 116), (127, 150, 151, 128), (214, 215, 152, 115), (215, 216, 153, 152), (216, 217, 154, 153), (217, 218, 155, 154), (219, 220, 157, 156), (248, 219, 156, 241), (222, 221, 159, 158), (170, 181, 159, 115), (199, 202, 190, 183), (161, 187, 188, 162), (169, 161, 162, 166), (168, 164, 163, 167), (184, 183, 164, 168), (151, 166, 165, 149), (159, 168, 167, 158), (181, 184, 168, 159), (150, 169, 166, 151), (115, 152, 171, 170), (152, 153, 172, 171), (153, 154, 173, 172), (154, 155, 174, 173), (156, 157, 180, 179), (241, 156, 179, 242), (191, 198, 181, 170), (163, 164, 183, 182), (200, 199, 183, 184), (198, 200, 184, 181), (201, 202, 186, 185), (186, 188, 187, 185), (162, 188, 186, 160), (183, 190, 189, 182), (170, 171, 192, 191), (171, 172, 193, 192), (172, 173, 194, 193), (173, 174, 195, 194), (179, 180, 197, 196), (242, 179, 196, 251), (160, 186, 202, 199), (117, 149, 198, 191), (165, 160, 199, 200), (149, 165, 200, 198), (189, 190, 202, 201), (204, 205, 206), (204, 206, 207), (204, 207, 208), (204, 208, 209), (204, 209, 210), (204, 210, 211), (115, 159, 221, 214), (235, 234, 215, 214), (234, 233, 216, 215), (233, 232, 217, 216), (232, 225, 218, 217), (227, 226, 220, 219), (236, 227, 219, 248), (230, 231, 221, 222), (270, 268, 233, 234), (248, 176, 257, 236), (268, 267, 232, 233), (269, 251, 229, 264), (267, 263, 225, 232), (214, 221, 231, 235), (250, 178, 175, 247), (271, 270, 234, 235), (252, 203, 177, 249), (273, 248, 241, 260), (249, 177, 178, 250), (262, 261, 226, 227), (263, 250, 247, 225), (252, 262, 227, 236), (254, 258, 231, 230), (247, 175, 212, 253), (259, 242, 251, 269), (273, 213, 176, 248), (260, 241, 242, 259), (266, 243, 228, 272), (264, 229, 244, 265), (265, 244, 245, 256), (125, 239, 224, 132), (132, 224, 246, 133), (218, 253, 223, 155), (255, 272, 249, 250), (147, 148, 258, 254), (225, 247, 253, 218), (126, 238, 255, 124), (195, 240, 239, 125), (155, 223, 237, 174), (174, 237, 240, 195), (253, 212, 213, 273), (228, 141, 262, 252), (124, 255, 250, 263), (240, 269, 264, 239), (236, 257, 203, 252), (141, 143, 261, 262), (253, 273, 260, 223), (116, 118, 270, 271), (122, 124, 263, 267), (120, 122, 267, 268), (237, 259, 269, 240), (272, 228, 252, 249), (223, 260, 259, 237), (238, 266, 272, 255), (118, 120, 268, 270), (235, 231, 258, 271), (239, 264, 265, 224), (224, 265, 256, 246), (274, 276, 278), (275, 279, 277), (276, 277, 279, 278), (274, 278, 280), (275, 281, 279), (278, 279, 281, 280), (274, 280, 282), (275, 283, 281), (280, 281, 283, 282), (274, 282, 284), (275, 285, 283), (282, 283, 285, 284), (274, 284, 286), (275, 287, 285), (284, 285, 287, 286), (274, 286, 288), (275, 289, 287), (286, 287, 289, 288), (274, 288, 290), (275, 291, 289), (288, 289, 291, 290), (274, 290, 276), (275, 277, 291), (290, 291, 277, 276)])
me_cylinder_001.polygons.foreach_set('use_smooth', [True] * 310)
me_cylinder_001.use_remesh_preserve_volume = False
me_cylinder_001.use_remesh_preserve_attributes = False
me_cylinder_001.use_mirror_vertex_groups = False
me_cylinder_001.update()
me_cylinder = bpy.data.meshes.new('Cylinder')
me_cylinder.from_pydata([(-1.205e-09, 2.885e-08, -0.5549), (0.0, 0.5892, -0.5197), (-1.205e-09, 0.5634, -0.5549), (0.0, 0.5892, 0.723), (0.2817, 0.4879, -0.5549), (0.2946, 0.5103, 0.723), (0.4879, 0.2817, -0.5549), (0.5103, 0.2946, 0.723), (0.5634, 4.224e-09, -0.5549), (0.5892, -3.064e-08, 0.723), (0.4879, -0.2817, -0.5549), (0.5103, -0.2946, 0.723), (0.2817, -0.4879, -0.5549), (0.2946, -0.5103, 0.723), (8.386e-08, -0.5634, -0.5549), (8.897e-08, -0.5892, 0.723), (-0.2817, -0.4879, -0.5549), (-0.2946, -0.5103, 0.723), (-0.4879, -0.2817, -0.5549), (-0.5103, -0.2946, 0.723), (-0.5634, -2.331e-07, -0.5549), (-0.5892, -2.788e-07, 0.723), (-0.4879, 0.2817, -0.5549), (-0.5103, 0.2946, 0.723), (-0.2817, 0.4879, -0.5549), (-0.2946, 0.5103, 0.723), (-1.717e-09, -6.201e-09, 0.748), (-1.717e-09, 0.5524, 0.748), (0.2762, 0.4784, 0.748), (0.4784, 0.2762, 0.748), (0.5524, -3.035e-08, 0.748), (0.4784, -0.2762, 0.748), (0.2762, -0.4784, 0.748), (8.17e-08, -0.5524, 0.748), (-0.2762, -0.4784, 0.748), (-0.4784, -0.2762, 0.748), (-0.5524, -2.63e-07, 0.748), (-0.4784, 0.2762, 0.748), (-0.2762, 0.4784, 0.748), (0.2946, 0.5103, -0.5197), (0.5103, 0.2946, -0.5197), (0.5892, 5.495e-09, -0.5197), (0.5103, -0.2946, -0.5197), (0.2946, -0.5103, -0.5197), (8.897e-08, -0.5892, -0.5197), (-0.2946, -0.5103, -0.5197), (-0.5103, -0.2946, -0.5197), (-0.5892, -2.427e-07, -0.5197), (-0.5103, 0.2946, -0.5197), (-0.2946, 0.5103, -0.5197), (0.0, 0.5892, 0.1016), (0.2946, 0.5103, 0.1016), (0.5103, 0.2946, 0.1016), (0.5892, -1.258e-08, 0.1016), (0.5103, -0.2946, 0.1016), (0.2946, -0.5103, 0.1016), (8.897e-08, -0.5892, 0.1016), (-0.2946, -0.5103, 0.1016), (-0.5103, -0.2946, 0.1016), (-0.5892, -2.607e-07, 0.1016), (-0.5103, 0.2946, 0.1016), (-0.2946, 0.5103, 0.1016), (-2.731e-08, -8.557e-09, -0.5133), (-2.731e-08, 0.1963, -0.5133), (0.09815, 0.17, -0.5133), (0.17, 0.09815, -0.5133), (0.1963, -1.714e-08, -0.5133), (0.17, -0.09815, -0.5133), (0.09815, -0.17, -0.5133), (2.335e-09, -0.1963, -0.5133), (-0.09815, -0.17, -0.5133), (-0.17, -0.09815, -0.5133), (-0.1963, -9.982e-08, -0.5133), (-0.17, 0.09815, -0.5133), (-0.09815, 0.17, -0.5133), (-2.731e-08, 0.1963, -0.6686), (0.09815, 0.17, -0.6686), (0.17, 0.09815, -0.6686), (0.1963, -9.861e-09, -0.6686), (0.17, -0.09815, -0.6686), (0.09815, -0.17, -0.6686), (2.335e-09, -0.1963, -0.6686), (-0.09815, -0.17, -0.6686), (-0.17, -0.09815, -0.6686), (-0.1963, -9.255e-08, -0.6686), (-0.17, 0.09815, -0.6686), (-0.09815, 0.17, -0.6686)], [], [(0, 2, 4), (7, 5, 28, 29), (50, 3, 5, 51), (0, 4, 6), (9, 7, 29, 30), (51, 5, 7, 52), (0, 6, 8), (11, 9, 30, 31), (52, 7, 9, 53), (0, 8, 10), (13, 11, 31, 32), (53, 9, 11, 54), (0, 10, 12), (15, 13, 32, 33), (54, 11, 13, 55), (0, 12, 14), (17, 15, 33, 34), (55, 13, 15, 56), (0, 14, 16), (5, 3, 27, 28), (56, 15, 17, 57), (0, 16, 18), (19, 17, 34, 35), (57, 17, 19, 58), (0, 18, 20), (21, 19, 35, 36), (58, 19, 21, 59), (0, 20, 22), (23, 21, 36, 37), (59, 21, 23, 60), (0, 22, 24), (25, 23, 37, 38), (60, 23, 25, 61), (0, 24, 2), (3, 25, 38, 27), (61, 25, 3, 50), (26, 28, 27), (26, 29, 28), (26, 30, 29), (26, 31, 30), (26, 32, 31), (26, 33, 32), (26, 34, 33), (26, 35, 34), (26, 36, 35), (26, 37, 36), (26, 38, 37), (26, 27, 38), (2, 1, 39, 4), (4, 39, 40, 6), (6, 40, 41, 8), (8, 41, 42, 10), (10, 42, 43, 12), (12, 43, 44, 14), (14, 44, 45, 16), (16, 45, 46, 18), (18, 46, 47, 20), (20, 47, 48, 22), (22, 48, 49, 24), (24, 49, 1, 2), (1, 50, 51, 39), (39, 51, 52, 40), (40, 52, 53, 41), (41, 53, 54, 42), (42, 54, 55, 43), (43, 55, 56, 44), (44, 56, 57, 45), (45, 57, 58, 46), (46, 58, 59, 47), (47, 59, 60, 48), (48, 60, 61, 49), (49, 61, 50, 1), (62, 64, 63), (62, 65, 64), (62, 66, 65), (62, 67, 66), (62, 68, 67), (62, 69, 68), (62, 70, 69), (62, 71, 70), (62, 72, 71), (62, 73, 72), (62, 74, 73), (62, 63, 74), (64, 65, 77, 76), (72, 73, 85, 84), (67, 68, 80, 79), (70, 71, 83, 82), (65, 66, 78, 77), (73, 74, 86, 85), (68, 69, 81, 80), (63, 64, 76, 75), (71, 72, 84, 83), (66, 67, 79, 78), (74, 63, 75, 86), (69, 70, 82, 81)])
me_cylinder.polygons.foreach_set('use_smooth', [True] * 96)
_uv = me_cylinder.uv_layers.new(name='UV coord')
_uv.uv.foreach_set('vector', [0.4519, 0.8563, 0.4769, 0.763, 0.5202, 0.788, 0.724, 0.927, 0.6781, 0.9535, 0.6762, 0.9461, 0.7186, 0.9216, 0.9787, 0.649, 0.9787, 0.7556, 0.9264, 0.7556, 0.9264, 0.649, 0.4519, 0.8563, 0.5202, 0.788, 0.5452, 0.8313, 0.7505, 0.8811, 0.724, 0.927, 0.7186, 0.9216, 0.7431, 0.8791, 0.9264, 0.649, 0.9264, 0.7556, 0.8742, 0.7556, 0.8742, 0.649, 0.4519, 0.8563, 0.5452, 0.8313, 0.5452, 0.8813, 0.7505, 0.8281, 0.7505, 0.8811, 0.7431, 0.8791, 0.7431, 0.8301, 0.8742, 0.649, 0.8742, 0.7556, 0.8219, 0.7556, 0.8219, 0.649, 0.4519, 0.8563, 0.5452, 0.8813, 0.5202, 0.9246, 0.724, 0.7822, 0.7505, 0.8281, 0.7431, 0.8301, 0.7186, 0.7877, 0.8219, 0.649, 0.8219, 0.7556, 0.7696, 0.7556, 0.7696, 0.649, 0.4519, 0.8563, 0.5202, 0.9246, 0.4769, 0.9496, 0.6781, 0.7558, 0.724, 0.7822, 0.7186, 0.7877, 0.6761, 0.7632, 0.7696, 0.649, 0.7696, 0.7556, 0.7173, 0.7556, 0.7173, 0.649, 0.4519, 0.8563, 0.4769, 0.9496, 0.4269, 0.9496, 0.6252, 0.7558, 0.6781, 0.7558, 0.6761, 0.7632, 0.6271, 0.7632, 0.7173, 0.649, 0.7173, 0.7556, 0.665, 0.7556, 0.665, 0.649, 0.4519, 0.8563, 0.4269, 0.9496, 0.3837, 0.9246, 0.6781, 0.9535, 0.6252, 0.9535, 0.6271, 0.9461, 0.6762, 0.9461, 0.665, 0.649, 0.665, 0.7556, 0.6127, 0.7556, 0.6127, 0.649, 0.4519, 0.8563, 0.3837, 0.9246, 0.3586, 0.8813, 0.5793, 0.7822, 0.6252, 0.7558, 0.6271, 0.7632, 0.5847, 0.7877, 0.6127, 0.649, 0.6127, 0.7556, 0.5604, 0.7556, 0.5604, 0.649, 0.4519, 0.8563, 0.3586, 0.8813, 0.3586, 0.8313, 0.5528, 0.8281, 0.5793, 0.7822, 0.5847, 0.7877, 0.5602, 0.8301, 0.5604, 0.649, 0.5604, 0.7556, 0.5081, 0.7556, 0.5081, 0.649, 0.4519, 0.8563, 0.3586, 0.8313, 0.3836, 0.788, 0.5528, 0.8811, 0.5528, 0.8281, 0.5602, 0.8301, 0.5602, 0.8791, 0.5081, 0.649, 0.5081, 0.7556, 0.4559, 0.7556, 0.4559, 0.649, 0.4519, 0.8563, 0.3836, 0.788, 0.4269, 0.763, 0.5793, 0.927, 0.5528, 0.8811, 0.5602, 0.8791, 0.5847, 0.9216, 0.4559, 0.649, 0.4559, 0.7556, 0.4036, 0.7556, 0.4036, 0.649, 0.4519, 0.8563, 0.4269, 0.763, 0.4769, 0.763, 0.6252, 0.9535, 0.5793, 0.927, 0.5847, 0.9216, 0.6271, 0.9461, 0.4036, 0.649, 0.4036, 0.7556, 0.3513, 0.7556, 0.3513, 0.649, 0.6516, 0.8546, 0.6762, 0.9461, 0.6271, 0.9461, 0.6516, 0.8546, 0.7186, 0.9216, 0.6762, 0.9461, 0.6516, 0.8546, 0.7431, 0.8791, 0.7186, 0.9216, 0.6516, 0.8546, 0.7431, 0.8301, 0.7431, 0.8791, 0.6516, 0.8546, 0.7186, 0.7877, 0.7431, 0.8301, 0.6516, 0.8546, 0.6761, 0.7632, 0.7186, 0.7877, 0.6516, 0.8546, 0.6271, 0.7632, 0.6761, 0.7632, 0.6516, 0.8546, 0.5847, 0.7877, 0.6271, 0.7632, 0.6516, 0.8546, 0.5602, 0.8301, 0.5847, 0.7877, 0.6516, 0.8546, 0.5602, 0.8791, 0.5602, 0.8301, 0.6516, 0.8546, 0.5847, 0.9216, 0.5602, 0.8791, 0.6516, 0.8546, 0.6271, 0.9461, 0.5847, 0.9216, 0.4769, 0.763, 0.4788, 0.7558, 0.5255, 0.7827, 0.5202, 0.788, 0.5202, 0.788, 0.5255, 0.7827, 0.5525, 0.8293, 0.5452, 0.8313, 0.5452, 0.8313, 0.5525, 0.8293, 0.5526, 0.8833, 0.5452, 0.8813, 0.5452, 0.8813, 0.5526, 0.8833, 0.5256, 0.9299, 0.5202, 0.9246, 0.5202, 0.9246, 0.5256, 0.9299, 0.4789, 0.9569, 0.4769, 0.9496, 0.4769, 0.9496, 0.4789, 0.9569, 0.425, 0.9569, 0.4269, 0.9496, 0.4269, 0.9496, 0.425, 0.9569, 0.3783, 0.9299, 0.3837, 0.9246, 0.3837, 0.9246, 0.3783, 0.9299, 0.3513, 0.8833, 0.3586, 0.8813, 0.3586, 0.8813, 0.3513, 0.8833, 0.3513, 0.8294, 0.3586, 0.8313, 0.3586, 0.8313, 0.3513, 0.8294, 0.3783, 0.7827, 0.3836, 0.788, 0.3836, 0.788, 0.3783, 0.7827, 0.425, 0.7558, 0.4269, 0.763, 0.4269, 0.763, 0.425, 0.7558, 0.4788, 0.7558, 0.4769, 0.763, 0.9787, 0.5425, 0.9787, 0.649, 0.9264, 0.649, 0.9264, 0.5425, 0.9264, 0.5425, 0.9264, 0.649, 0.8742, 0.649, 0.8742, 0.5425, 0.8742, 0.5425, 0.8742, 0.649, 0.8219, 0.649, 0.8219, 0.5425, 0.8219, 0.5425, 0.8219, 0.649, 0.7696, 0.649, 0.7696, 0.5425, 0.7696, 0.5425, 0.7696, 0.649, 0.7173, 0.649, 0.7173, 0.5425, 0.7173, 0.5425, 0.7173, 0.649, 0.665, 0.649, 0.665, 0.5425, 0.665, 0.5425, 0.665, 0.649, 0.6127, 0.649, 0.6127, 0.5425, 0.6127, 0.5425, 0.6127, 0.649, 0.5604, 0.649, 0.5604, 0.5425, 0.5604, 0.5425, 0.5604, 0.649, 0.5081, 0.649, 0.5081, 0.5425, 0.5081, 0.5425, 0.5081, 0.649, 0.4559, 0.649, 0.4559, 0.5425, 0.4559, 0.5425, 0.4559, 0.649, 0.4036, 0.649, 0.4036, 0.5425, 0.4036, 0.5425, 0.4036, 0.649, 0.3513, 0.649, 0.3513, 0.5425, 0.7832, 0.7883, 0.807, 0.7645, 0.8157, 0.7795, 0.7832, 0.7883, 0.7919, 0.7558, 0.807, 0.7645, 0.7832, 0.7883, 0.7745, 0.7558, 0.7919, 0.7558, 0.7832, 0.7883, 0.7594, 0.7645, 0.7745, 0.7558, 0.7832, 0.7883, 0.7507, 0.7795, 0.7594, 0.7645, 0.7832, 0.7883, 0.7507, 0.797, 0.7507, 0.7795, 0.7832, 0.7883, 0.7594, 0.8121, 0.7507, 0.797, 0.7832, 0.7883, 0.7745, 0.8208, 0.7594, 0.8121, 0.7832, 0.7883, 0.7919, 0.8208, 0.7745, 0.8208, 0.7832, 0.7883, 0.807, 0.8121, 0.7919, 0.8208, 0.7832, 0.7883, 0.8157, 0.797, 0.807, 0.8121, 0.7832, 0.7883, 0.8157, 0.7795, 0.8157, 0.797, 0.7444, 0.9803, 0.727, 0.9803, 0.727, 0.9537, 0.7444, 0.9537, 0.605, 0.9803, 0.5876, 0.9803, 0.5876, 0.9537, 0.605, 0.9537, 0.6921, 0.9803, 0.6747, 0.9803, 0.6747, 0.9537, 0.6921, 0.9537, 0.6399, 0.9803, 0.6224, 0.9803, 0.6224, 0.9537, 0.6399, 0.9537, 0.727, 0.9803, 0.7095, 0.9803, 0.7095, 0.9537, 0.727, 0.9537, 0.5876, 0.9803, 0.5702, 0.9803, 0.5702, 0.9537, 0.5876, 0.9537, 0.6747, 0.9803, 0.6573, 0.9803, 0.6573, 0.9537, 0.6747, 0.9537, 0.7618, 0.9803, 0.7444, 0.9803, 0.7444, 0.9537, 0.7618, 0.9537, 0.6224, 0.9803, 0.605, 0.9803, 0.605, 0.9537, 0.6224, 0.9537, 0.7095, 0.9803, 0.6921, 0.9803, 0.6921, 0.9537, 0.7095, 0.9537, 0.5702, 0.9803, 0.5528, 0.9803, 0.5528, 0.9537, 0.5702, 0.9537, 0.6573, 0.9803, 0.6399, 0.9803, 0.6399, 0.9537, 0.6573, 0.9537])
me_cylinder.use_remesh_preserve_volume = False
me_cylinder.use_remesh_preserve_attributes = False
me_cylinder.use_mirror_vertex_groups = False
me_cylinder.update()
me_cube = bpy.data.meshes.new('Cube')
me_cube.from_pydata([(0.2759, 1.238, -1.491), (0.2159, -0.01281, -1.516), (0.0, 0.5953, -1.505), (0.2307, 0.3713, 1.051), (0.2042, -0.8853, 0.3163), (0.39, -0.8051, 1.277), (0.4452, 0.5081, -1.09), (0.2759, 1.12, -0.5894), (0.2609, 0.8024, 0.302), (0.2159, -0.4329, -1.043), (0.2159, -0.682, -0.3131), (0.0, -0.8083, 1.277), (0.4292, -0.07878, 0.3601), (0.4452, 0.2677, -0.3719), (0.4452, 0.5841, -1.394), (0.2759, 1.287, -1.363), (0.2159, -0.08364, -1.4), (0.44, 0.03374, -0.01807), (0.4452, 0.3446, -0.7957), (0.4113, -0.3551, 0.7874), (0.4452, 0.5953, -1.505), (0.2159, -0.1644, -1.186), (0.2759, 1.216, -0.9686), (0.2473, 0.6081, 0.6465), (0.2135, -0.7309, 0.06266), (0.0, -1.218, 0.4093), (0.0, 0.07477, 1.478), (0.1932, -1.219, 0.4373), (0.2169, 0.07645, 1.478), (0.2159, -0.421, -0.5975), (0.2726, 0.9924, -0.1212), (0.0, 1.238, -1.491), (0.0, -0.04784, -1.52), (0.0, 0.3687, 1.051), (0.0, -0.9121, 0.2743), (0.0, -0.4679, -1.068), (0.0, -0.717, -0.3381), (0.0, 0.8004, 0.302), (0.0, 1.12, -0.5894), (0.0, 1.287, -1.363), (0.0, -0.1187, -1.425), (0.0, 0.9916, -0.1212), (0.0, -0.4561, -0.6225), (0.0, -0.7665, 0.03764), (0.0, 0.6055, 0.6465), (0.0, 1.216, -0.9686), (0.0, -0.1994, -1.211), (0.2133, -0.06899, 1.827), (0.3047, -0.6833, 1.804), (0.0, -0.6842, 1.804), (0.0, -0.06951, 1.827), (0.2823, -1.475, 0.9537), (0.0, -1.508, 0.9421), (0.0, -1.6, 0.3336), (0.1501, -1.551, 0.3586), (0.3094, -0.09582, 1.433), (0.3673, 1.028, -1.001), (0.3418, 0.4259, 0.5657), (0.3651, 0.8001, -0.1877), (0.3673, 1.1, -1.371), (0.3548, 0.6007, 0.2171), (0.3673, 0.9373, -0.6434), (0.3237, 0.1659, 0.9999), (0.3673, 1.068, -1.495), (0.0, 1.068, -1.495), (0.3047, -0.1934, 1.86), (0.0, -0.1943, 1.86), (0.293, -1.469, 0.5864), (0.0, -1.516, 0.5899), (0.3338, -1.128, 0.6661), (0.3673, 0.02161, -1.181), (0.3617, -0.5725, 0.1504), (0.3673, -0.2738, -0.5598), (0.3673, 0.1205, -1.413), (0.0, 0.1681, -1.514), (0.3673, -0.4915, -0.2333), (0.3673, -0.2634, -0.973), (0.3476, -0.758, 0.4846), (0.3673, 0.1681, -1.514), (0.3636, -0.4737, 1.351), (0.42, 0.7681, -1.045), (0.3996, 0.1554, 0.4659), (0.4194, 0.5338, -0.2798), (0.42, 0.8423, -1.382), (0.412, 0.3612, 0.1145), (0.42, 0.6785, -0.7171), (0.3812, -0.09665, 0.9145), (0.42, 0.8316, -1.5), (0.0, 0.8316, -1.5), (0.3573, -0.4884, 1.859), (0.0, -0.4896, 1.859), (0.0, -1.504, 0.7917), (0.4205, 0.2924, -1.127), (0.3764, -0.9909, 0.9435), (0.3067, -1.457, 0.8056), (0.4205, 0.06811, -0.8668), (0.4205, 0.3992, -1.51), (0.3931, -0.5662, 0.6505), (0.4197, -0.2352, -0.1307), (0.4205, -0.003028, -0.4733), (0.0, 0.3992, -1.51), (0.4205, 0.3698, -1.403), (0.4103, -0.3418, 0.2562), (0.3447, -0.6877, 1.603), (0.2137, -0.01356, 1.718), (0.0, -0.6894, 1.603), (0.0, -0.0145, 1.718), (0.3058, -0.1443, 1.662), (0.3588, -0.4722, 1.627), (0.2755, 1.063, -0.3518), (0.2159, -0.4054, -0.8049), (0.4452, 0.3479, -0.5713), (0.0, 1.062, -0.3518), (0.0, -0.4405, -0.83), (0.3672, 0.8684, -0.4156), (0.3673, -0.2408, -0.7768), (0.42, 0.6061, -0.4984), (0.4205, 0.06173, -0.6659), (0.42, 0.7233, -0.8812), (0.3673, -0.09918, -1.054), (0.3673, 0.9827, -0.8221), (0.0, 1.171, -0.779), (0.4205, 0.1745, -0.9678), (0.0, -0.2762, -1.136), (0.4452, 0.4264, -0.9254), (0.2159, -0.2412, -1.111), (0.2759, 1.171, -0.779), (0.4437, 0.1755, -0.1825), (0.2159, -0.5063, -0.4379), (0.2676, 0.8972, 0.09039), (0.0, -0.5414, -0.4629), (0.0, 0.8957, 0.09039), (0.3608, 0.7002, 0.01468), (0.3673, -0.3374, -0.3757), (0.4166, 0.4472, -0.08263), (0.4205, -0.065, -0.2853), (0.4063, 0.2582, 0.2902), (0.3669, -0.5013, -0.031), (0.3486, 0.5133, 0.3914), (0.0, -0.7001, -0.1259), (0.0, 0.7028, 0.4742), (0.2543, 0.7052, 0.4742), (0.2159, -0.6651, -0.1009), (0.4352, 0.006518, 0.1793), (0.4168, -0.2765, 0.07113), (0.3996, -0.5798, 1.032), (0.0, -1.036, 0.371), (0.199, -1.028, 0.4057), (0.2225, 0.2103, 1.27), (0.0, 0.2081, 1.27), (0.3155, 0.01218, 1.212), (0.3404, -0.9088, 0.6257), (0.3715, -0.2849, 1.133), (0.383, -0.7447, 0.8637), (0.3609, -0.4729, 1.483), (0.3074, -0.12, 1.542), (0.0, 0.03163, 1.595), (0.3666, -0.723, 1.443), (0.0, -0.7257, 1.443), (0.2149, 0.03298, 1.595), (0.3342, -1.244, 1.096), (0.1709, -1.391, 0.3965), (0.0, -1.394, 0.3802), (0.0, -1.245, 1.096), (0.3127, -1.322, 0.6159), (0.3403, -1.243, 0.9081)], [], [(89, 90, 49, 48), (71, 77, 4, 24), (107, 104, 47, 65), (119, 76, 9, 125), (133, 75, 10, 128), (105, 103, 48, 49), (87, 20, 2, 88), (104, 106, 50, 47), (78, 73, 16, 1), (153, 145, 5, 93), (136, 81, 12, 143), (116, 82, 13, 111), (83, 80, 6, 14), (87, 83, 14, 20), (73, 70, 21, 16), (115, 72, 29, 110), (134, 84, 17, 127), (118, 85, 18, 124), (137, 71, 24, 142), (81, 86, 19, 12), (146, 147, 27, 25), (150, 148, 28, 55), (165, 160, 51, 94), (78, 1, 32, 74), (148, 149, 26, 28), (24, 4, 34, 43), (15, 0, 31, 39), (125, 9, 35, 123), (128, 10, 36, 130), (141, 8, 37, 140), (109, 7, 38, 112), (22, 15, 39, 45), (1, 16, 40, 32), (3, 23, 44, 33), (110, 29, 42, 113), (129, 30, 41, 131), (142, 24, 43, 139), (126, 22, 45, 121), (16, 21, 46, 40), (67, 68, 53, 54), (162, 161, 54, 53), (160, 163, 52, 51), (47, 50, 66, 65), (108, 107, 65, 89), (0, 63, 64, 31), (141, 23, 57, 138), (109, 30, 58, 114), (15, 22, 56, 59), (0, 15, 59, 63), (129, 8, 60, 132), (126, 7, 61, 120), (23, 3, 62, 57), (152, 150, 55, 79), (96, 101, 73, 78), (96, 78, 74, 100), (94, 91, 68, 67), (117, 99, 72, 115), (101, 92, 70, 73), (135, 98, 75, 133), (161, 164, 67, 54), (122, 95, 76, 119), (147, 151, 69, 27), (102, 97, 77, 71), (144, 102, 71, 137), (65, 66, 90, 89), (63, 87, 88, 64), (138, 57, 81, 136), (114, 58, 82, 116), (59, 56, 80, 83), (63, 59, 83, 87), (132, 60, 84, 134), (120, 61, 85, 118), (57, 62, 86, 81), (103, 108, 89, 48), (145, 152, 79, 5), (151, 153, 93, 69), (20, 96, 100, 2), (127, 17, 98, 135), (20, 14, 101, 96), (12, 19, 97, 102), (14, 6, 92, 101), (111, 13, 99, 117), (51, 52, 91, 94), (164, 165, 94, 67), (143, 12, 102, 144), (124, 18, 95, 122), (155, 159, 104, 107), (158, 157, 103, 105), (159, 156, 106, 104), (154, 155, 107, 108), (157, 154, 108, 103), (85, 116, 111, 18), (76, 115, 110, 9), (30, 109, 112, 41), (9, 110, 113, 35), (7, 109, 114, 61), (95, 117, 115, 76), (61, 114, 116, 85), (18, 111, 117, 95), (7, 126, 121, 38), (80, 118, 124, 6), (21, 125, 123, 46), (56, 120, 118, 80), (92, 122, 119, 70), (70, 119, 125, 21), (22, 126, 120, 56), (6, 124, 122, 92), (72, 133, 128, 29), (82, 134, 127, 13), (29, 128, 130, 42), (8, 129, 131, 37), (30, 129, 132, 58), (99, 135, 133, 72), (58, 132, 134, 82), (13, 127, 135, 99), (17, 143, 144, 98), (75, 137, 142, 10), (84, 136, 143, 17), (60, 138, 136, 84), (10, 142, 139, 36), (8, 141, 138, 60), (98, 144, 137, 75), (23, 141, 140, 44), (97, 19, 145, 153), (34, 4, 147, 146), (62, 3, 148, 150), (3, 33, 149, 148), (86, 62, 150, 152), (4, 77, 151, 147), (19, 86, 152, 145), (77, 97, 153, 151), (11, 5, 157, 158), (5, 79, 154, 157), (79, 55, 155, 154), (55, 28, 159, 155), (28, 26, 156, 159), (93, 5, 160, 165), (25, 27, 161, 162), (5, 11, 163, 160), (27, 69, 164, 161), (69, 93, 165, 164)])
me_cube.polygons.foreach_set('use_smooth', [True] * 141)
_uv = me_cube.uv_layers.new(name='UVMap')
_uv.uv.foreach_set('vector', [0.7674, 0.9356, 0.7842, 0.9681, 0.7638, 0.9776, 0.7496, 0.9468, 0.6371, 0.7247, 0.635, 0.7849, 0.5973, 0.7705, 0.6009, 0.7248, 0.7947, 0.9022, 0.8165, 0.9056, 0.8122, 0.9218, 0.7953, 0.9251, 0.607, 0.5206, 0.5953, 0.5461, 0.5651, 0.5522, 0.5725, 0.5254, 0.6298, 0.6349, 0.6219, 0.6662, 0.5875, 0.6705, 0.593, 0.6411, 0.7111, 0.9676, 0.7311, 0.9285, 0.7496, 0.9468, 0.7323, 0.979, 0.7445, 0.2544, 0.7197, 0.2108, 0.8067, 0.1734, 0.8254, 0.2207, 0.8165, 0.9056, 0.8462, 0.9123, 0.8418, 0.9294, 0.8122, 0.9218, 0.6978, 0.1211, 0.6756, 0.1109, 0.6884, 0.0527, 0.7092, 0.07373, 0.6656, 0.8358, 0.6994, 0.8474, 0.6857, 0.8982, 0.639, 0.8633, 0.7657, 0.6847, 0.7633, 0.7172, 0.7222, 0.7185, 0.7214, 0.6867, 0.7585, 0.5421, 0.7643, 0.5807, 0.7177, 0.5875, 0.7138, 0.5517, 0.7196, 0.3819, 0.7386, 0.4434, 0.6938, 0.4598, 0.6771, 0.4054, 0.7445, 0.2544, 0.7248, 0.2713, 0.6964, 0.2189, 0.7197, 0.2108, 0.605, 0.4481, 0.6117, 0.491, 0.5739, 0.5076, 0.568, 0.4698, 0.6122, 0.5703, 0.6241, 0.6036, 0.5902, 0.6121, 0.5794, 0.5811, 0.7662, 0.6165, 0.768, 0.6517, 0.7108, 0.6564, 0.7188, 0.6222, 0.7457, 0.4733, 0.7523, 0.5027, 0.6948, 0.5186, 0.6959, 0.4921, 0.6341, 0.6943, 0.6371, 0.7247, 0.6009, 0.7248, 0.5983, 0.6977, 0.7633, 0.7172, 0.7581, 0.7982, 0.7133, 0.798, 0.7222, 0.7185, 0.5626, 0.7805, 0.5863, 0.7947, 0.5672, 0.816, 0.5489, 0.7981, 0.7936, 0.8332, 0.8289, 0.83, 0.8217, 0.8683, 0.7914, 0.8701, 0.6049, 0.8753, 0.6164, 0.897, 0.58, 0.8965, 0.5734, 0.8781, 0.6978, 0.1211, 0.7092, 0.07373, 0.7456, 0.04275, 0.7689, 0.08664, 0.8289, 0.83, 0.8634, 0.8378, 0.8546, 0.8754, 0.8217, 0.8683, 0.6009, 0.7248, 0.5973, 0.7705, 0.5684, 0.7628, 0.5697, 0.7249, 0.8027, 0.3411, 0.8025, 0.3152, 0.8523, 0.3012, 0.8572, 0.3283, 0.5725, 0.5254, 0.5651, 0.5522, 0.5365, 0.5556, 0.5388, 0.5257, 0.593, 0.6411, 0.5875, 0.6705, 0.559, 0.6727, 0.5604, 0.6425, 0.8485, 0.6814, 0.8506, 0.6489, 0.8947, 0.652, 0.891, 0.6863, 0.8447, 0.5306, 0.8376, 0.4878, 0.8881, 0.48, 0.8937, 0.5253, 0.8235, 0.4168, 0.8027, 0.3411, 0.8572, 0.3283, 0.8754, 0.4052, 0.7092, 0.07373, 0.6884, 0.0527, 0.7286, 0.02101, 0.7456, 0.04275, 0.8373, 0.7881, 0.8458, 0.7137, 0.8861, 0.7197, 0.8733, 0.7952, 0.5794, 0.5811, 0.5902, 0.6121, 0.557, 0.617, 0.5479, 0.5882, 0.8505, 0.6103, 0.8493, 0.5714, 0.8968, 0.5693, 0.8968, 0.6111, 0.5983, 0.6977, 0.6009, 0.7248, 0.5697, 0.7249, 0.5668, 0.7012, 0.8312, 0.4523, 0.8235, 0.4168, 0.8754, 0.4052, 0.8825, 0.4427, 0.568, 0.4698, 0.5739, 0.5076, 0.5383, 0.5096, 0.5329, 0.4733, 0.558, 0.8555, 0.5257, 0.8732, 0.5086, 0.8441, 0.5278, 0.8384, 0.5321, 0.8119, 0.5462, 0.8281, 0.5278, 0.8384, 0.5113, 0.8275, 0.6164, 0.897, 0.6081, 0.9411, 0.5679, 0.9329, 0.58, 0.8965, 0.8122, 0.9218, 0.8258, 0.9435, 0.8127, 0.9518, 0.7953, 0.9251, 0.7554, 0.9142, 0.7947, 0.9022, 0.7953, 0.9251, 0.7674, 0.9356, 0.8025, 0.3152, 0.7743, 0.2937, 0.8425, 0.2672, 0.8523, 0.3012, 0.8485, 0.6814, 0.8458, 0.7137, 0.8101, 0.7134, 0.8109, 0.6818, 0.8447, 0.5306, 0.8493, 0.5714, 0.8121, 0.5749, 0.8062, 0.5348, 0.8027, 0.3411, 0.8235, 0.4168, 0.7856, 0.4278, 0.7649, 0.3586, 0.8025, 0.3152, 0.8027, 0.3411, 0.7625, 0.3177, 0.7743, 0.2937, 0.8505, 0.6103, 0.8506, 0.6489, 0.8115, 0.6499, 0.8119, 0.6126, 0.8312, 0.4523, 0.8376, 0.4878, 0.7999, 0.4935, 0.793, 0.461, 0.8458, 0.7137, 0.8373, 0.7881, 0.8016, 0.7933, 0.8101, 0.7134, 0.7467, 0.8409, 0.7936, 0.8332, 0.7914, 0.8701, 0.7364, 0.8825, 0.7071, 0.1706, 0.6821, 0.1705, 0.6756, 0.1109, 0.6978, 0.1211, 0.7071, 0.1706, 0.6978, 0.1211, 0.7689, 0.08664, 0.79, 0.1336, 0.5734, 0.8781, 0.5382, 0.8957, 0.5257, 0.8732, 0.558, 0.8555, 0.6641, 0.5613, 0.6703, 0.5941, 0.6241, 0.6036, 0.6122, 0.5703, 0.6432, 0.4252, 0.6575, 0.4739, 0.6117, 0.491, 0.605, 0.4481, 0.6762, 0.6259, 0.6644, 0.6607, 0.6219, 0.6662, 0.6298, 0.6349, 0.5462, 0.8281, 0.5753, 0.8478, 0.558, 0.8555, 0.5278, 0.8384, 0.6545, 0.508, 0.6482, 0.532, 0.5953, 0.5461, 0.607, 0.5206, 0.5863, 0.7947, 0.6255, 0.8157, 0.6013, 0.8383, 0.5672, 0.816, 0.6777, 0.7227, 0.6744, 0.7939, 0.635, 0.7849, 0.6371, 0.7247, 0.6735, 0.692, 0.6777, 0.7227, 0.6371, 0.7247, 0.6341, 0.6943, 0.7953, 0.9251, 0.8127, 0.9518, 0.7842, 0.9681, 0.7674, 0.9356, 0.7743, 0.2937, 0.7445, 0.2544, 0.8254, 0.2207, 0.8425, 0.2672, 0.8109, 0.6818, 0.8101, 0.7134, 0.7633, 0.7172, 0.7657, 0.6847, 0.8062, 0.5348, 0.8121, 0.5749, 0.7643, 0.5807, 0.7585, 0.5421, 0.7649, 0.3586, 0.7856, 0.4278, 0.7386, 0.4434, 0.7196, 0.3819, 0.7743, 0.2937, 0.7625, 0.3177, 0.7248, 0.2713, 0.7445, 0.2544, 0.8119, 0.6126, 0.8115, 0.6499, 0.768, 0.6517, 0.7662, 0.6165, 0.793, 0.461, 0.7999, 0.4935, 0.7523, 0.5027, 0.7457, 0.4733, 0.8101, 0.7134, 0.8016, 0.7933, 0.7581, 0.7982, 0.7633, 0.7172, 0.7311, 0.9285, 0.7554, 0.9142, 0.7674, 0.9356, 0.7496, 0.9468, 0.6994, 0.8474, 0.7467, 0.8409, 0.7364, 0.8825, 0.6857, 0.8982, 0.6255, 0.8157, 0.6656, 0.8358, 0.639, 0.8633, 0.6013, 0.8383, 0.7197, 0.2108, 0.7071, 0.1706, 0.79, 0.1336, 0.8067, 0.1734, 0.7188, 0.6222, 0.7108, 0.6564, 0.6644, 0.6607, 0.6762, 0.6259, 0.7197, 0.2108, 0.6964, 0.2189, 0.6821, 0.1705, 0.7071, 0.1706, 0.7222, 0.7185, 0.7133, 0.798, 0.6744, 0.7939, 0.6777, 0.7227, 0.6771, 0.4054, 0.6938, 0.4598, 0.6575, 0.4739, 0.6432, 0.4252, 0.7138, 0.5517, 0.7177, 0.5875, 0.6703, 0.5941, 0.6641, 0.5613, 0.58, 0.8965, 0.5474, 0.9126, 0.5382, 0.8957, 0.5734, 0.8781, 0.5753, 0.8478, 0.6049, 0.8753, 0.5734, 0.8781, 0.558, 0.8555, 0.7214, 0.6867, 0.7222, 0.7185, 0.6777, 0.7227, 0.6735, 0.692, 0.6959, 0.4921, 0.6948, 0.5186, 0.6482, 0.532, 0.6545, 0.508, 0.793, 0.8858, 0.8194, 0.8872, 0.8165, 0.9056, 0.7947, 0.9022, 0.6933, 0.9596, 0.7119, 0.9133, 0.7311, 0.9285, 0.7111, 0.9676, 0.8194, 0.8872, 0.8505, 0.8936, 0.8462, 0.9123, 0.8165, 0.9056, 0.7457, 0.8983, 0.793, 0.8858, 0.7947, 0.9022, 0.7554, 0.9142, 0.7119, 0.9133, 0.7457, 0.8983, 0.7554, 0.9142, 0.7311, 0.9285, 0.7523, 0.5027, 0.7585, 0.5421, 0.7138, 0.5517, 0.6948, 0.5186, 0.5953, 0.5461, 0.6122, 0.5703, 0.5794, 0.5811, 0.5651, 0.5522, 0.8493, 0.5714, 0.8447, 0.5306, 0.8937, 0.5253, 0.8968, 0.5693, 0.5651, 0.5522, 0.5794, 0.5811, 0.5479, 0.5882, 0.5365, 0.5556, 0.8376, 0.4878, 0.8447, 0.5306, 0.8062, 0.5348, 0.7999, 0.4935, 0.6482, 0.532, 0.6641, 0.5613, 0.6122, 0.5703, 0.5953, 0.5461, 0.7999, 0.4935, 0.8062, 0.5348, 0.7585, 0.5421, 0.7523, 0.5027, 0.6948, 0.5186, 0.7138, 0.5517, 0.6641, 0.5613, 0.6482, 0.532, 0.8376, 0.4878, 0.8312, 0.4523, 0.8825, 0.4427, 0.8881, 0.48, 0.7386, 0.4434, 0.7457, 0.4733, 0.6959, 0.4921, 0.6938, 0.4598, 0.5739, 0.5076, 0.5725, 0.5254, 0.5388, 0.5257, 0.5383, 0.5096, 0.7856, 0.4278, 0.793, 0.461, 0.7457, 0.4733, 0.7386, 0.4434, 0.6575, 0.4739, 0.6545, 0.508, 0.607, 0.5206, 0.6117, 0.491, 0.6117, 0.491, 0.607, 0.5206, 0.5725, 0.5254, 0.5739, 0.5076, 0.8235, 0.4168, 0.8312, 0.4523, 0.793, 0.461, 0.7856, 0.4278, 0.6938, 0.4598, 0.6959, 0.4921, 0.6545, 0.508, 0.6575, 0.4739, 0.6241, 0.6036, 0.6298, 0.6349, 0.593, 0.6411, 0.5902, 0.6121, 0.7643, 0.5807, 0.7662, 0.6165, 0.7188, 0.6222, 0.7177, 0.5875, 0.5902, 0.6121, 0.593, 0.6411, 0.5604, 0.6425, 0.557, 0.617, 0.8506, 0.6489, 0.8505, 0.6103, 0.8968, 0.6111, 0.8947, 0.652, 0.8493, 0.5714, 0.8505, 0.6103, 0.8119, 0.6126, 0.8121, 0.5749, 0.6703, 0.5941, 0.6762, 0.6259, 0.6298, 0.6349, 0.6241, 0.6036, 0.8121, 0.5749, 0.8119, 0.6126, 0.7662, 0.6165, 0.7643, 0.5807, 0.7177, 0.5875, 0.7188, 0.6222, 0.6762, 0.6259, 0.6703, 0.5941, 0.7108, 0.6564, 0.7214, 0.6867, 0.6735, 0.692, 0.6644, 0.6607, 0.6219, 0.6662, 0.6341, 0.6943, 0.5983, 0.6977, 0.5875, 0.6705, 0.768, 0.6517, 0.7657, 0.6847, 0.7214, 0.6867, 0.7108, 0.6564, 0.8115, 0.6499, 0.8109, 0.6818, 0.7657, 0.6847, 0.768, 0.6517, 0.5875, 0.6705, 0.5983, 0.6977, 0.5668, 0.7012, 0.559, 0.6727, 0.8506, 0.6489, 0.8485, 0.6814, 0.8109, 0.6818, 0.8115, 0.6499, 0.6644, 0.6607, 0.6735, 0.692, 0.6341, 0.6943, 0.6219, 0.6662, 0.8458, 0.7137, 0.8485, 0.6814, 0.891, 0.6863, 0.8861, 0.7197, 0.6744, 0.7939, 0.7133, 0.798, 0.6994, 0.8474, 0.6656, 0.8358, 0.5684, 0.7628, 0.5973, 0.7705, 0.5863, 0.7947, 0.5626, 0.7805, 0.8016, 0.7933, 0.8373, 0.7881, 0.8289, 0.83, 0.7936, 0.8332, 0.8373, 0.7881, 0.8733, 0.7952, 0.8634, 0.8378, 0.8289, 0.83, 0.7581, 0.7982, 0.8016, 0.7933, 0.7936, 0.8332, 0.7467, 0.8409, 0.5973, 0.7705, 0.635, 0.7849, 0.6255, 0.8157, 0.5863, 0.7947, 0.7133, 0.798, 0.7581, 0.7982, 0.7467, 0.8409, 0.6994, 0.8474, 0.635, 0.7849, 0.6744, 0.7939, 0.6656, 0.8358, 0.6255, 0.8157, 0.6717, 0.9526, 0.6857, 0.8982, 0.7119, 0.9133, 0.6933, 0.9596, 0.6857, 0.8982, 0.7364, 0.8825, 0.7457, 0.8983, 0.7119, 0.9133, 0.7364, 0.8825, 0.7914, 0.8701, 0.793, 0.8858, 0.7457, 0.8983, 0.7914, 0.8701, 0.8217, 0.8683, 0.8194, 0.8872, 0.793, 0.8858, 0.8217, 0.8683, 0.8546, 0.8754, 0.8505, 0.8936, 0.8194, 0.8872, 0.639, 0.8633, 0.6857, 0.8982, 0.6164, 0.897, 0.6049, 0.8753, 0.5489, 0.7981, 0.5672, 0.816, 0.5462, 0.8281, 0.5321, 0.8119, 0.6857, 0.8982, 0.6717, 0.9526, 0.6081, 0.9411, 0.6164, 0.897, 0.5672, 0.816, 0.6013, 0.8383, 0.5753, 0.8478, 0.5462, 0.8281, 0.6013, 0.8383, 0.639, 0.8633, 0.6049, 0.8753, 0.5753, 0.8478])
me_cube.use_remesh_preserve_volume = False
me_cube.use_remesh_preserve_attributes = False
me_cube.use_mirror_vertex_groups = False
me_cube.update()

# ---- objects
ob_plane_001 = bpy.data.objects.new('Plane.001', me_plane_001)
ob_plane = bpy.data.objects.new('Plane', me_plane)
ob_cylinder_002 = bpy.data.objects.new('Cylinder.002', me_cylinder_002)
ob_grid = bpy.data.objects.new('Grid', me_grid)
ob_cylinder_001 = bpy.data.objects.new('Cylinder.001', me_cylinder_001)
ob_cylinder = bpy.data.objects.new('Cylinder', me_cylinder)
ob_cube = bpy.data.objects.new('Cube', me_cube)
ob_lamp = bpy.data.objects.new('Lamp', light_lamp)
ob_camera = bpy.data.objects.new('Camera', cam_camera)

# ---- transforms, parenting, visibility, modifiers, constraints
ob_plane_001.location = (0.241, 2.14, 1.607)
ob_plane_001.rotation_euler = (1.571, -0.0, 1.571)
ob_plane_001.lineart.crease_threshold = 0.0
_m = ob_plane_001.modifiers.new('Mirror', 'MIRROR')
_m.use_axis = (False, False, True)
_m.use_clip = True
ob_plane.location = (0.241, 1.484, 0.4242)
ob_plane.rotation_euler = (1.571, -0.0, 1.571)
ob_plane.lineart.crease_threshold = 0.0
_m = ob_plane.modifiers.new('Mirror', 'MIRROR')
_m.use_axis = (False, False, True)
_m.use_clip = True
ob_cylinder_002.location = (0.241, 1.005, 1.334)
ob_cylinder_002.rotation_euler = (1.571, -0.0, -0.0)
ob_cylinder_002.lineart.crease_threshold = 0.0
ob_grid.location = (0.241, 0.8398, 1.207)
ob_grid.lineart.crease_threshold = 0.0
_m = ob_grid.modifiers.new('Mirror', 'MIRROR')
_m.use_clip = True
ob_cylinder_001.location = (0.241, -2.16, 1.707)
ob_cylinder_001.rotation_euler = (1.571, -0.0, -0.0)
ob_cylinder_001.lineart.crease_threshold = 0.0
ob_cylinder.location = (0.241, 1.005, 1.334)
ob_cylinder.rotation_euler = (1.571, -0.0, -0.0)
ob_cylinder.lineart.crease_threshold = 0.0
ob_cube.location = (0.241, 3.435, -0.8587)
ob_cube.lock_rotations_4d = False
ob_cube.empty_display_type = 'ARROWS'
ob_cube.lineart.crease_threshold = 0.0
_m = ob_cube.modifiers.new('Mirror', 'MIRROR')
_m.use_clip = True
ob_lamp.location = (4.076, 1.005, 5.904)
ob_lamp.rotation_euler = (0.6503, 0.05522, 1.866)
ob_lamp.lock_rotations_4d = False
ob_lamp.empty_display_type = 'ARROWS'
ob_lamp.color = (0.0, 0.0, 0.0, 0.0)
ob_lamp.lineart.crease_threshold = 0.0
ob_camera.location = (7.481, -6.508, 5.344)
ob_camera.rotation_euler = (1.109, 0.01082, 0.8149)
ob_camera.lock_rotations_4d = False
ob_camera.empty_display_type = 'ARROWS'
ob_camera.color = (0.0, 0.0, 0.0, 0.0)
ob_camera.display_type = 'WIRE'
ob_camera.lineart.crease_threshold = 0.0

# ---- collection membership
col_collection_1.objects.link(ob_plane_001)
col_collection_1.objects.link(ob_plane)
col_collection_1.objects.link(ob_cylinder_002)
col_collection_1.objects.link(ob_grid)
col_collection_1.objects.link(ob_cylinder_001)
col_collection_1.objects.link(ob_cylinder)
col_collection_1.objects.link(ob_cube)
col_collection_1.objects.link(ob_lamp)
col_collection_1.objects.link(ob_camera)

# ---- scene / render settings (as saved in the file)
scene.camera = ob_camera
scene.frame_start = 1; scene.frame_end = 250; scene.frame_set(1)
scene.render.engine = 'BLENDER_EEVEE_NEXT'
scene.render.image_settings.color_mode = 'RGB'
scene.render.image_settings.compression = 90
scene.render.resolution_percentage = 50
scene.render.dither_intensity = 0.0
scene.render.bake_margin = 2
scene.cycles.use_denoising = False
scene.cycles.samples = 10
scene.cycles.sampling_pattern = 'TABULATED_SOBOL'
scene.cycles.light_sampling_threshold = 0.0
scene.cycles.use_adaptive_sampling = False
scene.cycles.use_light_tree = False
scene.cycles.blur_glossy = 0.0
scene.cycles.volume_bounces = 1
scene.cycles.pixel_filter_type = 'GAUSSIAN'
scene.cycles.sample_clamp_indirect = 0.0
scene.view_settings.view_transform = 'Standard'
bpy.context.view_layer.update()
